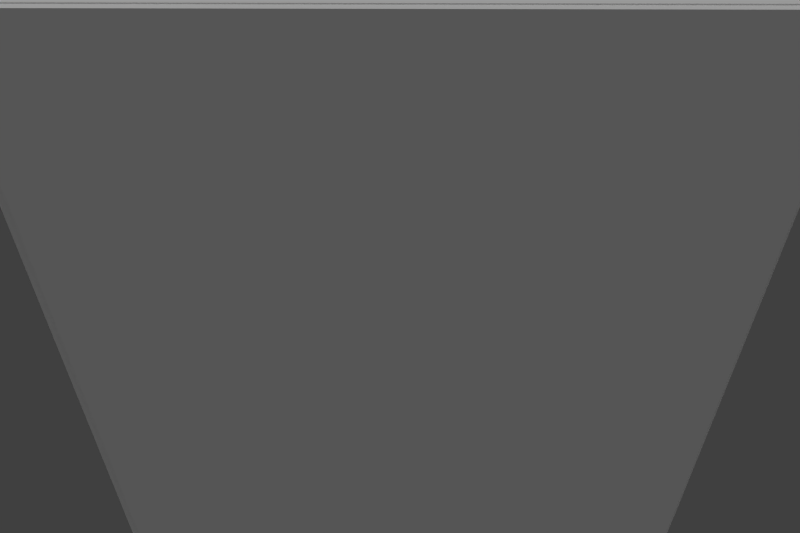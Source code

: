 # Source: level07.blend  (saved by Blender 2.65.0; exported with 4.5.12 LTS)
import bpy
from mathutils import Matrix  # noqa: F401  (used for matrix-valued properties, if any)

bpy.ops.wm.read_factory_settings(use_empty=True)
scene = bpy.context.scene
scene.name = 'Scene'

# ---- collections
col_collection_1 = bpy.data.collections.new('Collection 1'); scene.collection.children.link(col_collection_1)

# ---- materials (node trees are filled in below, after node groups)
mat_material = bpy.data.materials.new('Material')
mat_material.alpha_threshold = 0.0
mat_material.use_transparent_shadow = False
mat_material.diffuse_color = (0.739, 0.1317, 0.8, 1.0)
mat_material.roughness = 0.5
mat_material.line_color = (0.0, 0.0, 0.0, 1.0)
mat_material_001 = bpy.data.materials.new('Material.001')
mat_material_001.alpha_threshold = 0.0
mat_material_001.use_transparent_shadow = False
mat_material_001.diffuse_color = (0.03185, 0.4736, 0.8, 1.0)
mat_material_001.roughness = 0.5
mat_material_001.line_color = (0.0, 0.0, 0.0, 1.0)
mat_platformmaterial = bpy.data.materials.new('PlatformMaterial')
mat_material_003 = bpy.data.materials.new('Material.003')
mat_material_003.alpha_threshold = 0.0
mat_material_003.use_transparent_shadow = False
mat_material_003.diffuse_color = (0.8, 0.7472, 0.1254, 1.0)
mat_material_003.roughness = 0.5
mat_material_003.line_color = (0.0, 0.0, 0.0, 1.0)
mat_material_004 = bpy.data.materials.new('Material.004')
mat_material_004.alpha_threshold = 0.0
mat_material_004.use_transparent_shadow = False
mat_material_004.diffuse_color = (0.8, 0.557, 0.1749, 1.0)
mat_material_004.roughness = 0.5
mat_material_004.line_color = (0.0, 0.0, 0.0, 1.0)

# ---- material node trees

# ---- world
world_world = bpy.data.worlds.new('World'); scene.world = world_world
world_world.color = (0.05088, 0.05088, 0.05088)
world_world.use_sun_shadow = False
world_world.sun_shadow_jitter_overblur = 0.0
world_world.cycles.sampling_method = 'MANUAL'
world_world.cycles.sample_map_resolution = 256

# ---- cameras
cam_camera = bpy.data.cameras.new('Camera')
cam_camera.lens = 38.63
cam_camera.sensor_width = 32.0
cam_camera.sensor_height = 18.0
cam_camera.dof.focus_distance = 0.0
cam_camera.dof.aperture_fstop = 128.0

# ---- lights
light_light = bpy.data.lights.new('Light', 'SUN')
light_light.transmission_factor = 0.0
light_light.cutoff_distance = 557.6
light_light.angle = 1.571
light_light.energy = 1.08
light_light.shadow_buffer_clip_start = 18.46
light_light.shadow_soft_size = 1.0
light_light.shadow_cascade_max_distance = 1000.0
light_light.cycles.use_multiple_importance_sampling = False

# ---- meshes
me_trigger10 = bpy.data.meshes.new('Trigger10')
me_trigger10.from_pydata([(-5.589, -5.589, -3.087), (-5.589, 5.589, -3.087), (5.589, 5.589, -3.087), (5.589, -5.589, -3.087), (-5.589, -5.589, 3.087), (-5.589, 5.589, 3.087), (5.589, 5.589, 3.087), (5.589, -5.589, 3.087)], [], [(4, 5, 1, 0), (5, 6, 2, 1), (6, 7, 3, 2), (7, 4, 0, 3), (0, 1, 2, 3), (7, 6, 5, 4)])
me_trigger10.use_remesh_preserve_volume = False
me_trigger10.use_remesh_preserve_attributes = False
me_trigger10.use_mirror_vertex_groups = False
me_trigger10.update()
me_trigger09 = bpy.data.meshes.new('Trigger09')
me_trigger09.from_pydata([(-5.589, -5.589, -3.087), (-5.589, 5.589, -3.087), (5.589, 5.589, -3.087), (5.589, -5.589, -3.087), (-5.589, -5.589, 3.087), (-5.589, 5.589, 3.087), (5.589, 5.589, 3.087), (5.589, -5.589, 3.087)], [], [(4, 5, 1, 0), (5, 6, 2, 1), (6, 7, 3, 2), (7, 4, 0, 3), (0, 1, 2, 3), (7, 6, 5, 4)])
me_trigger09.use_remesh_preserve_volume = False
me_trigger09.use_remesh_preserve_attributes = False
me_trigger09.use_mirror_vertex_groups = False
me_trigger09.update()
me_trigger08 = bpy.data.meshes.new('Trigger08')
me_trigger08.from_pydata([(-5.589, -5.589, -3.087), (-5.589, 5.589, -3.087), (5.589, 5.589, -3.087), (5.589, -5.589, -3.087), (-5.589, -5.589, 3.087), (-5.589, 5.589, 3.087), (5.589, 5.589, 3.087), (5.589, -5.589, 3.087)], [], [(4, 5, 1, 0), (5, 6, 2, 1), (6, 7, 3, 2), (7, 4, 0, 3), (0, 1, 2, 3), (7, 6, 5, 4)])
me_trigger08.use_remesh_preserve_volume = False
me_trigger08.use_remesh_preserve_attributes = False
me_trigger08.use_mirror_vertex_groups = False
me_trigger08.update()
me_trigger07 = bpy.data.meshes.new('Trigger07')
me_trigger07.from_pydata([(-5.589, -5.589, -3.087), (-5.589, 5.589, -3.087), (5.589, 5.589, -3.087), (5.589, -5.589, -3.087), (-5.589, -5.589, 3.087), (-5.589, 5.589, 3.087), (5.589, 5.589, 3.087), (5.589, -5.589, 3.087)], [], [(4, 5, 1, 0), (5, 6, 2, 1), (6, 7, 3, 2), (7, 4, 0, 3), (0, 1, 2, 3), (7, 6, 5, 4)])
me_trigger07.use_remesh_preserve_volume = False
me_trigger07.use_remesh_preserve_attributes = False
me_trigger07.use_mirror_vertex_groups = False
me_trigger07.update()
me_trigger14 = bpy.data.meshes.new('Trigger14')
me_trigger14.from_pydata([(-5.589, -5.589, -3.087), (-5.589, 5.589, -3.087), (5.589, 5.589, -3.087), (5.589, -5.589, -3.087), (-5.589, -5.589, 3.087), (-5.589, 5.589, 3.087), (5.589, 5.589, 3.087), (5.589, -5.589, 3.087)], [], [(4, 5, 1, 0), (5, 6, 2, 1), (6, 7, 3, 2), (7, 4, 0, 3), (0, 1, 2, 3), (7, 6, 5, 4)])
me_trigger14.use_remesh_preserve_volume = False
me_trigger14.use_remesh_preserve_attributes = False
me_trigger14.use_mirror_vertex_groups = False
me_trigger14.update()
me_trigger16 = bpy.data.meshes.new('Trigger16')
me_trigger16.from_pydata([(-5.589, -5.589, -3.087), (-5.589, 5.589, -3.087), (5.589, 5.589, -3.087), (5.589, -5.589, -3.087), (-5.589, -5.589, 3.087), (-5.589, 5.589, 3.087), (5.589, 5.589, 3.087), (5.589, -5.589, 3.087)], [], [(4, 5, 1, 0), (5, 6, 2, 1), (6, 7, 3, 2), (7, 4, 0, 3), (0, 1, 2, 3), (7, 6, 5, 4)])
me_trigger16.use_remesh_preserve_volume = False
me_trigger16.use_remesh_preserve_attributes = False
me_trigger16.use_mirror_vertex_groups = False
me_trigger16.update()
me_trigger15 = bpy.data.meshes.new('Trigger15')
me_trigger15.from_pydata([(-5.589, -5.589, -3.087), (-5.589, 5.589, -3.087), (5.589, 5.589, -3.087), (5.589, -5.589, -3.087), (-5.589, -5.589, 3.087), (-5.589, 5.589, 3.087), (5.589, 5.589, 3.087), (5.589, -5.589, 3.087)], [], [(4, 5, 1, 0), (5, 6, 2, 1), (6, 7, 3, 2), (7, 4, 0, 3), (0, 1, 2, 3), (7, 6, 5, 4)])
me_trigger15.use_remesh_preserve_volume = False
me_trigger15.use_remesh_preserve_attributes = False
me_trigger15.use_mirror_vertex_groups = False
me_trigger15.update()
me_trigger05 = bpy.data.meshes.new('Trigger05')
me_trigger05.from_pydata([(-5.589, -5.589, -3.087), (-5.589, 5.589, -3.087), (5.589, 5.589, -3.087), (5.589, -5.589, -3.087), (-5.589, -5.589, 3.087), (-5.589, 5.589, 3.087), (5.589, 5.589, 3.087), (5.589, -5.589, 3.087)], [], [(4, 5, 1, 0), (5, 6, 2, 1), (6, 7, 3, 2), (7, 4, 0, 3), (0, 1, 2, 3), (7, 6, 5, 4)])
me_trigger05.use_remesh_preserve_volume = False
me_trigger05.use_remesh_preserve_attributes = False
me_trigger05.use_mirror_vertex_groups = False
me_trigger05.update()
me_trigger13 = bpy.data.meshes.new('Trigger13')
me_trigger13.from_pydata([(-5.589, -5.589, -3.087), (-5.589, 5.589, -3.087), (5.589, 5.589, -3.087), (5.589, -5.589, -3.087), (-5.589, -5.589, 3.087), (-5.589, 5.589, 3.087), (5.589, 5.589, 3.087), (5.589, -5.589, 3.087)], [], [(4, 5, 1, 0), (5, 6, 2, 1), (6, 7, 3, 2), (7, 4, 0, 3), (0, 1, 2, 3), (7, 6, 5, 4)])
me_trigger13.use_remesh_preserve_volume = False
me_trigger13.use_remesh_preserve_attributes = False
me_trigger13.use_mirror_vertex_groups = False
me_trigger13.update()
me_trigger18 = bpy.data.meshes.new('Trigger18')
me_trigger18.from_pydata([(-5.589, -5.589, -3.087), (-5.589, 5.589, -3.087), (5.589, 5.589, -3.087), (5.589, -5.589, -3.087), (-5.589, -5.589, 3.087), (-5.589, 5.589, 3.087), (5.589, 5.589, 3.087), (5.589, -5.589, 3.087)], [], [(4, 5, 1, 0), (5, 6, 2, 1), (6, 7, 3, 2), (7, 4, 0, 3), (0, 1, 2, 3), (7, 6, 5, 4)])
me_trigger18.use_remesh_preserve_volume = False
me_trigger18.use_remesh_preserve_attributes = False
me_trigger18.use_mirror_vertex_groups = False
me_trigger18.update()
me_trigger11 = bpy.data.meshes.new('Trigger11')
me_trigger11.from_pydata([(-5.589, -5.589, -3.087), (-5.589, 5.589, -3.087), (5.589, 5.589, -3.087), (5.589, -5.589, -3.087), (-5.589, -5.589, 3.087), (-5.589, 5.589, 3.087), (5.589, 5.589, 3.087), (5.589, -5.589, 3.087)], [], [(4, 5, 1, 0), (5, 6, 2, 1), (6, 7, 3, 2), (7, 4, 0, 3), (0, 1, 2, 3), (7, 6, 5, 4)])
me_trigger11.use_remesh_preserve_volume = False
me_trigger11.use_remesh_preserve_attributes = False
me_trigger11.use_mirror_vertex_groups = False
me_trigger11.update()
me_trigger17 = bpy.data.meshes.new('Trigger17')
me_trigger17.from_pydata([(-5.589, -5.589, -3.087), (-5.589, 5.589, -3.087), (5.589, 5.589, -3.087), (5.589, -5.589, -3.087), (-5.589, -5.589, 3.087), (-5.589, 5.589, 3.087), (5.589, 5.589, 3.087), (5.589, -5.589, 3.087)], [], [(4, 5, 1, 0), (5, 6, 2, 1), (6, 7, 3, 2), (7, 4, 0, 3), (0, 1, 2, 3), (7, 6, 5, 4)])
me_trigger17.use_remesh_preserve_volume = False
me_trigger17.use_remesh_preserve_attributes = False
me_trigger17.use_mirror_vertex_groups = False
me_trigger17.update()
me_trigger12 = bpy.data.meshes.new('Trigger12')
me_trigger12.from_pydata([(-5.589, -5.589, -3.087), (-5.589, 5.589, -3.087), (5.589, 5.589, -3.087), (5.589, -5.589, -3.087), (-5.589, -5.589, 3.087), (-5.589, 5.589, 3.087), (5.589, 5.589, 3.087), (5.589, -5.589, 3.087)], [], [(4, 5, 1, 0), (5, 6, 2, 1), (6, 7, 3, 2), (7, 4, 0, 3), (0, 1, 2, 3), (7, 6, 5, 4)])
me_trigger12.use_remesh_preserve_volume = False
me_trigger12.use_remesh_preserve_attributes = False
me_trigger12.use_mirror_vertex_groups = False
me_trigger12.update()
me_trigger00 = bpy.data.meshes.new('Trigger00')
me_trigger00.from_pydata([(-5.589, -5.589, -3.087), (-5.589, 5.589, -3.087), (5.589, 5.589, -3.087), (5.589, -5.589, -3.087), (-5.589, -5.589, 3.087), (-5.589, 5.589, 3.087), (5.589, 5.589, 3.087), (5.589, -5.589, 3.087)], [], [(4, 5, 1, 0), (5, 6, 2, 1), (6, 7, 3, 2), (7, 4, 0, 3), (0, 1, 2, 3), (7, 6, 5, 4)])
me_trigger00.use_remesh_preserve_volume = False
me_trigger00.use_remesh_preserve_attributes = False
me_trigger00.use_mirror_vertex_groups = False
me_trigger00.update()
me_trigger04 = bpy.data.meshes.new('Trigger04')
me_trigger04.from_pydata([(-5.589, -5.589, -3.087), (-5.589, 5.589, -3.087), (5.589, 5.589, -3.087), (5.589, -5.589, -3.087), (-5.589, -5.589, 3.087), (-5.589, 5.589, 3.087), (5.589, 5.589, 3.087), (5.589, -5.589, 3.087)], [], [(4, 5, 1, 0), (5, 6, 2, 1), (6, 7, 3, 2), (7, 4, 0, 3), (0, 1, 2, 3), (7, 6, 5, 4)])
me_trigger04.use_remesh_preserve_volume = False
me_trigger04.use_remesh_preserve_attributes = False
me_trigger04.use_mirror_vertex_groups = False
me_trigger04.update()
me_trigger03 = bpy.data.meshes.new('Trigger03')
me_trigger03.from_pydata([(-5.589, -5.589, -3.087), (-5.589, 5.589, -3.087), (5.589, 5.589, -3.087), (5.589, -5.589, -3.087), (-5.589, -5.589, 3.087), (-5.589, 5.589, 3.087), (5.589, 5.589, 3.087), (5.589, -5.589, 3.087)], [], [(4, 5, 1, 0), (5, 6, 2, 1), (6, 7, 3, 2), (7, 4, 0, 3), (0, 1, 2, 3), (7, 6, 5, 4)])
me_trigger03.use_remesh_preserve_volume = False
me_trigger03.use_remesh_preserve_attributes = False
me_trigger03.use_mirror_vertex_groups = False
me_trigger03.update()
me_trigger06 = bpy.data.meshes.new('Trigger06')
me_trigger06.from_pydata([(-5.589, -5.589, -3.087), (-5.589, 5.589, -3.087), (5.589, 5.589, -3.087), (5.589, -5.589, -3.087), (-5.589, -5.589, 3.087), (-5.589, 5.589, 3.087), (5.589, 5.589, 3.087), (5.589, -5.589, 3.087)], [], [(4, 5, 1, 0), (5, 6, 2, 1), (6, 7, 3, 2), (7, 4, 0, 3), (0, 1, 2, 3), (7, 6, 5, 4)])
me_trigger06.use_remesh_preserve_volume = False
me_trigger06.use_remesh_preserve_attributes = False
me_trigger06.use_mirror_vertex_groups = False
me_trigger06.update()
me_trigger01 = bpy.data.meshes.new('Trigger01')
me_trigger01.from_pydata([(-5.589, -5.589, -3.087), (-5.589, 5.589, -3.087), (5.589, 5.589, -3.087), (5.589, -5.589, -3.087), (-5.589, -5.589, 3.087), (-5.589, 5.589, 3.087), (5.589, 5.589, 3.087), (5.589, -5.589, 3.087)], [], [(4, 5, 1, 0), (5, 6, 2, 1), (6, 7, 3, 2), (7, 4, 0, 3), (0, 1, 2, 3), (7, 6, 5, 4)])
me_trigger01.use_remesh_preserve_volume = False
me_trigger01.use_remesh_preserve_attributes = False
me_trigger01.use_mirror_vertex_groups = False
me_trigger01.update()
me_block18 = bpy.data.meshes.new('Block18')
me_block18.from_pydata([(5.398, 5.398, -2.679), (5.398, -5.398, -2.679), (-5.398, -5.398, -2.679), (-5.398, 5.398, -2.679), (5.398, 5.398, 2.679), (-5.398, 5.398, 2.679), (-5.398, -5.398, 2.679), (5.398, -5.398, 2.679), (5.998, 5.398, -2.079), (5.998, 5.398, 2.079), (5.998, -5.398, 2.079), (5.998, -5.398, -2.079), (5.398, -5.998, -2.079), (5.398, -5.998, 2.079), (-5.398, -5.998, 2.079), (-5.398, -5.998, -2.079), (-5.998, -5.398, -2.079), (-5.998, -5.398, 2.079), (-5.998, 5.398, 2.079), (-5.998, 5.398, -2.079), (5.398, 5.998, 2.079), (5.398, 5.998, -2.079), (-5.398, 5.998, -2.079), (-5.398, 5.998, 2.079)], [], [(0, 21, 8), (1, 11, 12), (2, 15, 16), (3, 19, 22), (4, 9, 20), (7, 13, 10), (6, 17, 14), (5, 23, 18), (18, 23, 19), (23, 22, 19), (14, 17, 16), (14, 16, 15), (10, 13, 12), (10, 12, 11), (20, 9, 8), (20, 8, 21), (6, 14, 13), (6, 13, 7), (7, 10, 4), (10, 9, 4), (5, 18, 17), (5, 17, 6), (23, 5, 20), (5, 4, 20), (19, 3, 2), (19, 2, 16), (21, 0, 22), (0, 3, 22), (15, 2, 1), (15, 1, 12), (0, 8, 1), (8, 11, 1), (22, 23, 21), (23, 20, 21), (18, 19, 16), (18, 16, 17), (14, 15, 13), (15, 12, 13), (10, 11, 9), (11, 8, 9), (6, 7, 4), (6, 4, 5), (0, 1, 2), (0, 2, 3)])
me_block18.polygons.foreach_set('use_smooth', [True] * 44)
me_block18.materials.append(mat_material)
me_block18.use_remesh_preserve_volume = False
me_block18.use_remesh_preserve_attributes = False
me_block18.use_mirror_vertex_groups = False
me_block18.update()
me_block17 = bpy.data.meshes.new('Block17')
me_block17.from_pydata([(5.398, 5.398, -2.679), (5.398, -5.398, -2.679), (-5.398, -5.398, -2.679), (-5.398, 5.398, -2.679), (5.398, 5.398, 2.679), (-5.398, 5.398, 2.679), (-5.398, -5.398, 2.679), (5.398, -5.398, 2.679), (5.998, 5.398, -2.079), (5.998, 5.398, 2.079), (5.998, -5.398, 2.079), (5.998, -5.398, -2.079), (5.398, -5.998, -2.079), (5.398, -5.998, 2.079), (-5.398, -5.998, 2.079), (-5.398, -5.998, -2.079), (-5.998, -5.398, -2.079), (-5.998, -5.398, 2.079), (-5.998, 5.398, 2.079), (-5.998, 5.398, -2.079), (5.398, 5.998, 2.079), (5.398, 5.998, -2.079), (-5.398, 5.998, -2.079), (-5.398, 5.998, 2.079)], [], [(0, 21, 8), (1, 11, 12), (2, 15, 16), (3, 19, 22), (4, 9, 20), (7, 13, 10), (6, 17, 14), (5, 23, 18), (18, 23, 19), (23, 22, 19), (14, 17, 16), (14, 16, 15), (10, 13, 12), (10, 12, 11), (20, 9, 8), (20, 8, 21), (6, 14, 13), (6, 13, 7), (7, 10, 4), (10, 9, 4), (5, 18, 17), (5, 17, 6), (23, 5, 20), (5, 4, 20), (19, 3, 2), (19, 2, 16), (21, 0, 22), (0, 3, 22), (15, 2, 1), (15, 1, 12), (0, 8, 1), (8, 11, 1), (22, 23, 21), (23, 20, 21), (18, 19, 16), (18, 16, 17), (14, 15, 13), (15, 12, 13), (10, 11, 9), (11, 8, 9), (6, 7, 4), (6, 4, 5), (0, 1, 2), (0, 2, 3)])
me_block17.polygons.foreach_set('use_smooth', [True] * 44)
me_block17.materials.append(mat_material)
me_block17.use_remesh_preserve_volume = False
me_block17.use_remesh_preserve_attributes = False
me_block17.use_mirror_vertex_groups = False
me_block17.update()
me_block14 = bpy.data.meshes.new('Block14')
me_block14.from_pydata([(5.398, 5.398, -2.679), (5.398, -5.398, -2.679), (-5.398, -5.398, -2.679), (-5.398, 5.398, -2.679), (5.398, 5.398, 2.679), (-5.398, 5.398, 2.679), (-5.398, -5.398, 2.679), (5.398, -5.398, 2.679), (5.998, 5.398, -2.079), (5.998, 5.398, 2.079), (5.998, -5.398, 2.079), (5.998, -5.398, -2.079), (5.398, -5.998, -2.079), (5.398, -5.998, 2.079), (-5.398, -5.998, 2.079), (-5.398, -5.998, -2.079), (-5.998, -5.398, -2.079), (-5.998, -5.398, 2.079), (-5.998, 5.398, 2.079), (-5.998, 5.398, -2.079), (5.398, 5.998, 2.079), (5.398, 5.998, -2.079), (-5.398, 5.998, -2.079), (-5.398, 5.998, 2.079)], [], [(0, 21, 8), (1, 11, 12), (2, 15, 16), (3, 19, 22), (4, 9, 20), (7, 13, 10), (6, 17, 14), (5, 23, 18), (18, 23, 19), (23, 22, 19), (14, 17, 16), (14, 16, 15), (10, 13, 12), (10, 12, 11), (20, 9, 8), (20, 8, 21), (6, 14, 13), (6, 13, 7), (7, 10, 4), (10, 9, 4), (5, 18, 17), (5, 17, 6), (23, 5, 20), (5, 4, 20), (19, 3, 2), (19, 2, 16), (21, 0, 22), (0, 3, 22), (15, 2, 1), (15, 1, 12), (0, 8, 1), (8, 11, 1), (22, 23, 21), (23, 20, 21), (18, 19, 16), (18, 16, 17), (14, 15, 13), (15, 12, 13), (10, 11, 9), (11, 8, 9), (6, 7, 4), (6, 4, 5), (0, 1, 2), (0, 2, 3)])
me_block14.polygons.foreach_set('use_smooth', [True] * 44)
me_block14.materials.append(mat_material)
me_block14.use_remesh_preserve_volume = False
me_block14.use_remesh_preserve_attributes = False
me_block14.use_mirror_vertex_groups = False
me_block14.update()
me_block16 = bpy.data.meshes.new('Block16')
me_block16.from_pydata([(5.398, 5.398, -2.679), (5.398, -5.398, -2.679), (-5.398, -5.398, -2.679), (-5.398, 5.398, -2.679), (5.398, 5.398, 2.679), (-5.398, 5.398, 2.679), (-5.398, -5.398, 2.679), (5.398, -5.398, 2.679), (5.998, 5.398, -2.079), (5.998, 5.398, 2.079), (5.998, -5.398, 2.079), (5.998, -5.398, -2.079), (5.398, -5.998, -2.079), (5.398, -5.998, 2.079), (-5.398, -5.998, 2.079), (-5.398, -5.998, -2.079), (-5.998, -5.398, -2.079), (-5.998, -5.398, 2.079), (-5.998, 5.398, 2.079), (-5.998, 5.398, -2.079), (5.398, 5.998, 2.079), (5.398, 5.998, -2.079), (-5.398, 5.998, -2.079), (-5.398, 5.998, 2.079)], [], [(0, 21, 8), (1, 11, 12), (2, 15, 16), (3, 19, 22), (4, 9, 20), (7, 13, 10), (6, 17, 14), (5, 23, 18), (18, 23, 19), (23, 22, 19), (14, 17, 16), (14, 16, 15), (10, 13, 12), (10, 12, 11), (20, 9, 8), (20, 8, 21), (6, 14, 13), (6, 13, 7), (7, 10, 4), (10, 9, 4), (5, 18, 17), (5, 17, 6), (23, 5, 20), (5, 4, 20), (19, 3, 2), (19, 2, 16), (21, 0, 22), (0, 3, 22), (15, 2, 1), (15, 1, 12), (0, 8, 1), (8, 11, 1), (22, 23, 21), (23, 20, 21), (18, 19, 16), (18, 16, 17), (14, 15, 13), (15, 12, 13), (10, 11, 9), (11, 8, 9), (6, 7, 4), (6, 4, 5), (0, 1, 2), (0, 2, 3)])
me_block16.polygons.foreach_set('use_smooth', [True] * 44)
me_block16.materials.append(mat_material)
me_block16.use_remesh_preserve_volume = False
me_block16.use_remesh_preserve_attributes = False
me_block16.use_mirror_vertex_groups = False
me_block16.update()
me_block15 = bpy.data.meshes.new('Block15')
me_block15.from_pydata([(5.398, 5.398, -2.679), (5.398, -5.398, -2.679), (-5.398, -5.398, -2.679), (-5.398, 5.398, -2.679), (5.398, 5.398, 2.679), (-5.398, 5.398, 2.679), (-5.398, -5.398, 2.679), (5.398, -5.398, 2.679), (5.998, 5.398, -2.079), (5.998, 5.398, 2.079), (5.998, -5.398, 2.079), (5.998, -5.398, -2.079), (5.398, -5.998, -2.079), (5.398, -5.998, 2.079), (-5.398, -5.998, 2.079), (-5.398, -5.998, -2.079), (-5.998, -5.398, -2.079), (-5.998, -5.398, 2.079), (-5.998, 5.398, 2.079), (-5.998, 5.398, -2.079), (5.398, 5.998, 2.079), (5.398, 5.998, -2.079), (-5.398, 5.998, -2.079), (-5.398, 5.998, 2.079)], [], [(0, 21, 8), (1, 11, 12), (2, 15, 16), (3, 19, 22), (4, 9, 20), (7, 13, 10), (6, 17, 14), (5, 23, 18), (18, 23, 19), (23, 22, 19), (14, 17, 16), (14, 16, 15), (10, 13, 12), (10, 12, 11), (20, 9, 8), (20, 8, 21), (6, 14, 13), (6, 13, 7), (7, 10, 4), (10, 9, 4), (5, 18, 17), (5, 17, 6), (23, 5, 20), (5, 4, 20), (19, 3, 2), (19, 2, 16), (21, 0, 22), (0, 3, 22), (15, 2, 1), (15, 1, 12), (0, 8, 1), (8, 11, 1), (22, 23, 21), (23, 20, 21), (18, 19, 16), (18, 16, 17), (14, 15, 13), (15, 12, 13), (10, 11, 9), (11, 8, 9), (6, 7, 4), (6, 4, 5), (0, 1, 2), (0, 2, 3)])
me_block15.polygons.foreach_set('use_smooth', [True] * 44)
me_block15.materials.append(mat_material)
me_block15.use_remesh_preserve_volume = False
me_block15.use_remesh_preserve_attributes = False
me_block15.use_mirror_vertex_groups = False
me_block15.update()
me_block12 = bpy.data.meshes.new('Block12')
me_block12.from_pydata([(5.398, 5.398, -2.679), (5.398, -5.398, -2.679), (-5.398, -5.398, -2.679), (-5.398, 5.398, -2.679), (5.398, 5.398, 2.679), (-5.398, 5.398, 2.679), (-5.398, -5.398, 2.679), (5.398, -5.398, 2.679), (5.998, 5.398, -2.079), (5.998, 5.398, 2.079), (5.998, -5.398, 2.079), (5.998, -5.398, -2.079), (5.398, -5.998, -2.079), (5.398, -5.998, 2.079), (-5.398, -5.998, 2.079), (-5.398, -5.998, -2.079), (-5.998, -5.398, -2.079), (-5.998, -5.398, 2.079), (-5.998, 5.398, 2.079), (-5.998, 5.398, -2.079), (5.398, 5.998, 2.079), (5.398, 5.998, -2.079), (-5.398, 5.998, -2.079), (-5.398, 5.998, 2.079)], [], [(0, 21, 8), (1, 11, 12), (2, 15, 16), (3, 19, 22), (4, 9, 20), (7, 13, 10), (6, 17, 14), (5, 23, 18), (18, 23, 19), (23, 22, 19), (14, 17, 16), (14, 16, 15), (10, 13, 12), (10, 12, 11), (20, 9, 8), (20, 8, 21), (6, 14, 13), (6, 13, 7), (7, 10, 4), (10, 9, 4), (5, 18, 17), (5, 17, 6), (23, 5, 20), (5, 4, 20), (19, 3, 2), (19, 2, 16), (21, 0, 22), (0, 3, 22), (15, 2, 1), (15, 1, 12), (0, 8, 1), (8, 11, 1), (22, 23, 21), (23, 20, 21), (18, 19, 16), (18, 16, 17), (14, 15, 13), (15, 12, 13), (10, 11, 9), (11, 8, 9), (6, 7, 4), (6, 4, 5), (0, 1, 2), (0, 2, 3)])
me_block12.polygons.foreach_set('use_smooth', [True] * 44)
me_block12.materials.append(mat_material)
me_block12.use_remesh_preserve_volume = False
me_block12.use_remesh_preserve_attributes = False
me_block12.use_mirror_vertex_groups = False
me_block12.update()
me_block11 = bpy.data.meshes.new('Block11')
me_block11.from_pydata([(5.398, 5.398, -2.679), (5.398, -5.398, -2.679), (-5.398, -5.398, -2.679), (-5.398, 5.398, -2.679), (5.398, 5.398, 2.679), (-5.398, 5.398, 2.679), (-5.398, -5.398, 2.679), (5.398, -5.398, 2.679), (5.998, 5.398, -2.079), (5.998, 5.398, 2.079), (5.998, -5.398, 2.079), (5.998, -5.398, -2.079), (5.398, -5.998, -2.079), (5.398, -5.998, 2.079), (-5.398, -5.998, 2.079), (-5.398, -5.998, -2.079), (-5.998, -5.398, -2.079), (-5.998, -5.398, 2.079), (-5.998, 5.398, 2.079), (-5.998, 5.398, -2.079), (5.398, 5.998, 2.079), (5.398, 5.998, -2.079), (-5.398, 5.998, -2.079), (-5.398, 5.998, 2.079)], [], [(0, 21, 8), (1, 11, 12), (2, 15, 16), (3, 19, 22), (4, 9, 20), (7, 13, 10), (6, 17, 14), (5, 23, 18), (18, 23, 19), (23, 22, 19), (14, 17, 16), (14, 16, 15), (10, 13, 12), (10, 12, 11), (20, 9, 8), (20, 8, 21), (6, 14, 13), (6, 13, 7), (7, 10, 4), (10, 9, 4), (5, 18, 17), (5, 17, 6), (23, 5, 20), (5, 4, 20), (19, 3, 2), (19, 2, 16), (21, 0, 22), (0, 3, 22), (15, 2, 1), (15, 1, 12), (0, 8, 1), (8, 11, 1), (22, 23, 21), (23, 20, 21), (18, 19, 16), (18, 16, 17), (14, 15, 13), (15, 12, 13), (10, 11, 9), (11, 8, 9), (6, 7, 4), (6, 4, 5), (0, 1, 2), (0, 2, 3)])
me_block11.polygons.foreach_set('use_smooth', [True] * 44)
me_block11.materials.append(mat_material)
me_block11.use_remesh_preserve_volume = False
me_block11.use_remesh_preserve_attributes = False
me_block11.use_mirror_vertex_groups = False
me_block11.update()
me_block13 = bpy.data.meshes.new('Block13')
me_block13.from_pydata([(5.398, 5.398, -2.679), (5.398, -5.398, -2.679), (-5.398, -5.398, -2.679), (-5.398, 5.398, -2.679), (5.398, 5.398, 2.679), (-5.398, 5.398, 2.679), (-5.398, -5.398, 2.679), (5.398, -5.398, 2.679), (5.998, 5.398, -2.079), (5.998, 5.398, 2.079), (5.998, -5.398, 2.079), (5.998, -5.398, -2.079), (5.398, -5.998, -2.079), (5.398, -5.998, 2.079), (-5.398, -5.998, 2.079), (-5.398, -5.998, -2.079), (-5.998, -5.398, -2.079), (-5.998, -5.398, 2.079), (-5.998, 5.398, 2.079), (-5.998, 5.398, -2.079), (5.398, 5.998, 2.079), (5.398, 5.998, -2.079), (-5.398, 5.998, -2.079), (-5.398, 5.998, 2.079)], [], [(0, 21, 8), (1, 11, 12), (2, 15, 16), (3, 19, 22), (4, 9, 20), (7, 13, 10), (6, 17, 14), (5, 23, 18), (18, 23, 19), (23, 22, 19), (14, 17, 16), (14, 16, 15), (10, 13, 12), (10, 12, 11), (20, 9, 8), (20, 8, 21), (6, 14, 13), (6, 13, 7), (7, 10, 4), (10, 9, 4), (5, 18, 17), (5, 17, 6), (23, 5, 20), (5, 4, 20), (19, 3, 2), (19, 2, 16), (21, 0, 22), (0, 3, 22), (15, 2, 1), (15, 1, 12), (0, 8, 1), (8, 11, 1), (22, 23, 21), (23, 20, 21), (18, 19, 16), (18, 16, 17), (14, 15, 13), (15, 12, 13), (10, 11, 9), (11, 8, 9), (6, 7, 4), (6, 4, 5), (0, 1, 2), (0, 2, 3)])
me_block13.polygons.foreach_set('use_smooth', [True] * 44)
me_block13.materials.append(mat_material)
me_block13.use_remesh_preserve_volume = False
me_block13.use_remesh_preserve_attributes = False
me_block13.use_mirror_vertex_groups = False
me_block13.update()
me_block10 = bpy.data.meshes.new('Block10')
me_block10.from_pydata([(5.398, 5.398, -2.679), (5.398, -5.398, -2.679), (-5.398, -5.398, -2.679), (-5.398, 5.398, -2.679), (5.398, 5.398, 2.679), (-5.398, 5.398, 2.679), (-5.398, -5.398, 2.679), (5.398, -5.398, 2.679), (5.998, 5.398, -2.079), (5.998, 5.398, 2.079), (5.998, -5.398, 2.079), (5.998, -5.398, -2.079), (5.398, -5.998, -2.079), (5.398, -5.998, 2.079), (-5.398, -5.998, 2.079), (-5.398, -5.998, -2.079), (-5.998, -5.398, -2.079), (-5.998, -5.398, 2.079), (-5.998, 5.398, 2.079), (-5.998, 5.398, -2.079), (5.398, 5.998, 2.079), (5.398, 5.998, -2.079), (-5.398, 5.998, -2.079), (-5.398, 5.998, 2.079)], [], [(0, 21, 8), (1, 11, 12), (2, 15, 16), (3, 19, 22), (4, 9, 20), (7, 13, 10), (6, 17, 14), (5, 23, 18), (18, 23, 19), (23, 22, 19), (14, 17, 16), (14, 16, 15), (10, 13, 12), (10, 12, 11), (20, 9, 8), (20, 8, 21), (6, 14, 13), (6, 13, 7), (7, 10, 4), (10, 9, 4), (5, 18, 17), (5, 17, 6), (23, 5, 20), (5, 4, 20), (19, 3, 2), (19, 2, 16), (21, 0, 22), (0, 3, 22), (15, 2, 1), (15, 1, 12), (0, 8, 1), (8, 11, 1), (22, 23, 21), (23, 20, 21), (18, 19, 16), (18, 16, 17), (14, 15, 13), (15, 12, 13), (10, 11, 9), (11, 8, 9), (6, 7, 4), (6, 4, 5), (0, 1, 2), (0, 2, 3)])
me_block10.polygons.foreach_set('use_smooth', [True] * 44)
me_block10.materials.append(mat_material)
me_block10.use_remesh_preserve_volume = False
me_block10.use_remesh_preserve_attributes = False
me_block10.use_mirror_vertex_groups = False
me_block10.update()
me_block07 = bpy.data.meshes.new('Block07')
me_block07.from_pydata([(5.398, 5.398, -2.679), (5.398, -5.398, -2.679), (-5.398, -5.398, -2.679), (-5.398, 5.398, -2.679), (5.398, 5.398, 2.679), (-5.398, 5.398, 2.679), (-5.398, -5.398, 2.679), (5.398, -5.398, 2.679), (5.998, 5.398, -2.079), (5.998, 5.398, 2.079), (5.998, -5.398, 2.079), (5.998, -5.398, -2.079), (5.398, -5.998, -2.079), (5.398, -5.998, 2.079), (-5.398, -5.998, 2.079), (-5.398, -5.998, -2.079), (-5.998, -5.398, -2.079), (-5.998, -5.398, 2.079), (-5.998, 5.398, 2.079), (-5.998, 5.398, -2.079), (5.398, 5.998, 2.079), (5.398, 5.998, -2.079), (-5.398, 5.998, -2.079), (-5.398, 5.998, 2.079)], [], [(0, 21, 8), (1, 11, 12), (2, 15, 16), (3, 19, 22), (4, 9, 20), (7, 13, 10), (6, 17, 14), (5, 23, 18), (18, 23, 19), (23, 22, 19), (14, 17, 16), (14, 16, 15), (10, 13, 12), (10, 12, 11), (20, 9, 8), (20, 8, 21), (6, 14, 13), (6, 13, 7), (7, 10, 4), (10, 9, 4), (5, 18, 17), (5, 17, 6), (23, 5, 20), (5, 4, 20), (19, 3, 2), (19, 2, 16), (21, 0, 22), (0, 3, 22), (15, 2, 1), (15, 1, 12), (0, 8, 1), (8, 11, 1), (22, 23, 21), (23, 20, 21), (18, 19, 16), (18, 16, 17), (14, 15, 13), (15, 12, 13), (10, 11, 9), (11, 8, 9), (6, 7, 4), (6, 4, 5), (0, 1, 2), (0, 2, 3)])
me_block07.polygons.foreach_set('use_smooth', [True] * 44)
me_block07.materials.append(mat_material)
me_block07.use_remesh_preserve_volume = False
me_block07.use_remesh_preserve_attributes = False
me_block07.use_mirror_vertex_groups = False
me_block07.update()
me_block09 = bpy.data.meshes.new('Block09')
me_block09.from_pydata([(5.398, 5.398, -2.679), (5.398, -5.398, -2.679), (-5.398, -5.398, -2.679), (-5.398, 5.398, -2.679), (5.398, 5.398, 2.679), (-5.398, 5.398, 2.679), (-5.398, -5.398, 2.679), (5.398, -5.398, 2.679), (5.998, 5.398, -2.079), (5.998, 5.398, 2.079), (5.998, -5.398, 2.079), (5.998, -5.398, -2.079), (5.398, -5.998, -2.079), (5.398, -5.998, 2.079), (-5.398, -5.998, 2.079), (-5.398, -5.998, -2.079), (-5.998, -5.398, -2.079), (-5.998, -5.398, 2.079), (-5.998, 5.398, 2.079), (-5.998, 5.398, -2.079), (5.398, 5.998, 2.079), (5.398, 5.998, -2.079), (-5.398, 5.998, -2.079), (-5.398, 5.998, 2.079)], [], [(0, 21, 8), (1, 11, 12), (2, 15, 16), (3, 19, 22), (4, 9, 20), (7, 13, 10), (6, 17, 14), (5, 23, 18), (18, 23, 19), (23, 22, 19), (14, 17, 16), (14, 16, 15), (10, 13, 12), (10, 12, 11), (20, 9, 8), (20, 8, 21), (6, 14, 13), (6, 13, 7), (7, 10, 4), (10, 9, 4), (5, 18, 17), (5, 17, 6), (23, 5, 20), (5, 4, 20), (19, 3, 2), (19, 2, 16), (21, 0, 22), (0, 3, 22), (15, 2, 1), (15, 1, 12), (0, 8, 1), (8, 11, 1), (22, 23, 21), (23, 20, 21), (18, 19, 16), (18, 16, 17), (14, 15, 13), (15, 12, 13), (10, 11, 9), (11, 8, 9), (6, 7, 4), (6, 4, 5), (0, 1, 2), (0, 2, 3)])
me_block09.polygons.foreach_set('use_smooth', [True] * 44)
me_block09.materials.append(mat_material)
me_block09.use_remesh_preserve_volume = False
me_block09.use_remesh_preserve_attributes = False
me_block09.use_mirror_vertex_groups = False
me_block09.update()
me_block08 = bpy.data.meshes.new('Block08')
me_block08.from_pydata([(5.398, 5.398, -2.679), (5.398, -5.398, -2.679), (-5.398, -5.398, -2.679), (-5.398, 5.398, -2.679), (5.398, 5.398, 2.679), (-5.398, 5.398, 2.679), (-5.398, -5.398, 2.679), (5.398, -5.398, 2.679), (5.998, 5.398, -2.079), (5.998, 5.398, 2.079), (5.998, -5.398, 2.079), (5.998, -5.398, -2.079), (5.398, -5.998, -2.079), (5.398, -5.998, 2.079), (-5.398, -5.998, 2.079), (-5.398, -5.998, -2.079), (-5.998, -5.398, -2.079), (-5.998, -5.398, 2.079), (-5.998, 5.398, 2.079), (-5.998, 5.398, -2.079), (5.398, 5.998, 2.079), (5.398, 5.998, -2.079), (-5.398, 5.998, -2.079), (-5.398, 5.998, 2.079)], [], [(0, 21, 8), (1, 11, 12), (2, 15, 16), (3, 19, 22), (4, 9, 20), (7, 13, 10), (6, 17, 14), (5, 23, 18), (18, 23, 19), (23, 22, 19), (14, 17, 16), (14, 16, 15), (10, 13, 12), (10, 12, 11), (20, 9, 8), (20, 8, 21), (6, 14, 13), (6, 13, 7), (7, 10, 4), (10, 9, 4), (5, 18, 17), (5, 17, 6), (23, 5, 20), (5, 4, 20), (19, 3, 2), (19, 2, 16), (21, 0, 22), (0, 3, 22), (15, 2, 1), (15, 1, 12), (0, 8, 1), (8, 11, 1), (22, 23, 21), (23, 20, 21), (18, 19, 16), (18, 16, 17), (14, 15, 13), (15, 12, 13), (10, 11, 9), (11, 8, 9), (6, 7, 4), (6, 4, 5), (0, 1, 2), (0, 2, 3)])
me_block08.polygons.foreach_set('use_smooth', [True] * 44)
me_block08.materials.append(mat_material)
me_block08.use_remesh_preserve_volume = False
me_block08.use_remesh_preserve_attributes = False
me_block08.use_mirror_vertex_groups = False
me_block08.update()
me_block05 = bpy.data.meshes.new('Block05')
me_block05.from_pydata([(5.398, 5.398, -2.679), (5.398, -5.398, -2.679), (-5.398, -5.398, -2.679), (-5.398, 5.398, -2.679), (5.398, 5.398, 2.679), (-5.398, 5.398, 2.679), (-5.398, -5.398, 2.679), (5.398, -5.398, 2.679), (5.998, 5.398, -2.079), (5.998, 5.398, 2.079), (5.998, -5.398, 2.079), (5.998, -5.398, -2.079), (5.398, -5.998, -2.079), (5.398, -5.998, 2.079), (-5.398, -5.998, 2.079), (-5.398, -5.998, -2.079), (-5.998, -5.398, -2.079), (-5.998, -5.398, 2.079), (-5.998, 5.398, 2.079), (-5.998, 5.398, -2.079), (5.398, 5.998, 2.079), (5.398, 5.998, -2.079), (-5.398, 5.998, -2.079), (-5.398, 5.998, 2.079)], [], [(0, 21, 8), (1, 11, 12), (2, 15, 16), (3, 19, 22), (4, 9, 20), (7, 13, 10), (6, 17, 14), (5, 23, 18), (18, 23, 19), (23, 22, 19), (14, 17, 16), (14, 16, 15), (10, 13, 12), (10, 12, 11), (20, 9, 8), (20, 8, 21), (6, 14, 13), (6, 13, 7), (7, 10, 4), (10, 9, 4), (5, 18, 17), (5, 17, 6), (23, 5, 20), (5, 4, 20), (19, 3, 2), (19, 2, 16), (21, 0, 22), (0, 3, 22), (15, 2, 1), (15, 1, 12), (0, 8, 1), (8, 11, 1), (22, 23, 21), (23, 20, 21), (18, 19, 16), (18, 16, 17), (14, 15, 13), (15, 12, 13), (10, 11, 9), (11, 8, 9), (6, 7, 4), (6, 4, 5), (0, 1, 2), (0, 2, 3)])
me_block05.polygons.foreach_set('use_smooth', [True] * 44)
me_block05.materials.append(mat_material)
me_block05.use_remesh_preserve_volume = False
me_block05.use_remesh_preserve_attributes = False
me_block05.use_mirror_vertex_groups = False
me_block05.update()
me_block04 = bpy.data.meshes.new('Block04')
me_block04.from_pydata([(5.398, 5.398, -2.679), (5.398, -5.398, -2.679), (-5.398, -5.398, -2.679), (-5.398, 5.398, -2.679), (5.398, 5.398, 2.679), (-5.398, 5.398, 2.679), (-5.398, -5.398, 2.679), (5.398, -5.398, 2.679), (5.998, 5.398, -2.079), (5.998, 5.398, 2.079), (5.998, -5.398, 2.079), (5.998, -5.398, -2.079), (5.398, -5.998, -2.079), (5.398, -5.998, 2.079), (-5.398, -5.998, 2.079), (-5.398, -5.998, -2.079), (-5.998, -5.398, -2.079), (-5.998, -5.398, 2.079), (-5.998, 5.398, 2.079), (-5.998, 5.398, -2.079), (5.398, 5.998, 2.079), (5.398, 5.998, -2.079), (-5.398, 5.998, -2.079), (-5.398, 5.998, 2.079)], [], [(0, 21, 8), (1, 11, 12), (2, 15, 16), (3, 19, 22), (4, 9, 20), (7, 13, 10), (6, 17, 14), (5, 23, 18), (18, 23, 19), (23, 22, 19), (14, 17, 16), (14, 16, 15), (10, 13, 12), (10, 12, 11), (20, 9, 8), (20, 8, 21), (6, 14, 13), (6, 13, 7), (7, 10, 4), (10, 9, 4), (5, 18, 17), (5, 17, 6), (23, 5, 20), (5, 4, 20), (19, 3, 2), (19, 2, 16), (21, 0, 22), (0, 3, 22), (15, 2, 1), (15, 1, 12), (0, 8, 1), (8, 11, 1), (22, 23, 21), (23, 20, 21), (18, 19, 16), (18, 16, 17), (14, 15, 13), (15, 12, 13), (10, 11, 9), (11, 8, 9), (6, 7, 4), (6, 4, 5), (0, 1, 2), (0, 2, 3)])
me_block04.polygons.foreach_set('use_smooth', [True] * 44)
me_block04.materials.append(mat_material)
me_block04.use_remesh_preserve_volume = False
me_block04.use_remesh_preserve_attributes = False
me_block04.use_mirror_vertex_groups = False
me_block04.update()
me_block06 = bpy.data.meshes.new('Block06')
me_block06.from_pydata([(5.398, 5.398, -2.679), (5.398, -5.398, -2.679), (-5.398, -5.398, -2.679), (-5.398, 5.398, -2.679), (5.398, 5.398, 2.679), (-5.398, 5.398, 2.679), (-5.398, -5.398, 2.679), (5.398, -5.398, 2.679), (5.998, 5.398, -2.079), (5.998, 5.398, 2.079), (5.998, -5.398, 2.079), (5.998, -5.398, -2.079), (5.398, -5.998, -2.079), (5.398, -5.998, 2.079), (-5.398, -5.998, 2.079), (-5.398, -5.998, -2.079), (-5.998, -5.398, -2.079), (-5.998, -5.398, 2.079), (-5.998, 5.398, 2.079), (-5.998, 5.398, -2.079), (5.398, 5.998, 2.079), (5.398, 5.998, -2.079), (-5.398, 5.998, -2.079), (-5.398, 5.998, 2.079)], [], [(0, 21, 8), (1, 11, 12), (2, 15, 16), (3, 19, 22), (4, 9, 20), (7, 13, 10), (6, 17, 14), (5, 23, 18), (18, 23, 19), (23, 22, 19), (14, 17, 16), (14, 16, 15), (10, 13, 12), (10, 12, 11), (20, 9, 8), (20, 8, 21), (6, 14, 13), (6, 13, 7), (7, 10, 4), (10, 9, 4), (5, 18, 17), (5, 17, 6), (23, 5, 20), (5, 4, 20), (19, 3, 2), (19, 2, 16), (21, 0, 22), (0, 3, 22), (15, 2, 1), (15, 1, 12), (0, 8, 1), (8, 11, 1), (22, 23, 21), (23, 20, 21), (18, 19, 16), (18, 16, 17), (14, 15, 13), (15, 12, 13), (10, 11, 9), (11, 8, 9), (6, 7, 4), (6, 4, 5), (0, 1, 2), (0, 2, 3)])
me_block06.polygons.foreach_set('use_smooth', [True] * 44)
me_block06.materials.append(mat_material)
me_block06.use_remesh_preserve_volume = False
me_block06.use_remesh_preserve_attributes = False
me_block06.use_mirror_vertex_groups = False
me_block06.update()
me_block03 = bpy.data.meshes.new('Block03')
me_block03.from_pydata([(5.398, 5.398, -2.679), (5.398, -5.398, -2.679), (-5.398, -5.398, -2.679), (-5.398, 5.398, -2.679), (5.398, 5.398, 2.679), (-5.398, 5.398, 2.679), (-5.398, -5.398, 2.679), (5.398, -5.398, 2.679), (5.998, 5.398, -2.079), (5.998, 5.398, 2.079), (5.998, -5.398, 2.079), (5.998, -5.398, -2.079), (5.398, -5.998, -2.079), (5.398, -5.998, 2.079), (-5.398, -5.998, 2.079), (-5.398, -5.998, -2.079), (-5.998, -5.398, -2.079), (-5.998, -5.398, 2.079), (-5.998, 5.398, 2.079), (-5.998, 5.398, -2.079), (5.398, 5.998, 2.079), (5.398, 5.998, -2.079), (-5.398, 5.998, -2.079), (-5.398, 5.998, 2.079)], [], [(0, 21, 8), (1, 11, 12), (2, 15, 16), (3, 19, 22), (4, 9, 20), (7, 13, 10), (6, 17, 14), (5, 23, 18), (18, 23, 19), (23, 22, 19), (14, 17, 16), (14, 16, 15), (10, 13, 12), (10, 12, 11), (20, 9, 8), (20, 8, 21), (6, 14, 13), (6, 13, 7), (7, 10, 4), (10, 9, 4), (5, 18, 17), (5, 17, 6), (23, 5, 20), (5, 4, 20), (19, 3, 2), (19, 2, 16), (21, 0, 22), (0, 3, 22), (15, 2, 1), (15, 1, 12), (0, 8, 1), (8, 11, 1), (22, 23, 21), (23, 20, 21), (18, 19, 16), (18, 16, 17), (14, 15, 13), (15, 12, 13), (10, 11, 9), (11, 8, 9), (6, 7, 4), (6, 4, 5), (0, 1, 2), (0, 2, 3)])
me_block03.polygons.foreach_set('use_smooth', [True] * 44)
me_block03.materials.append(mat_material)
me_block03.use_remesh_preserve_volume = False
me_block03.use_remesh_preserve_attributes = False
me_block03.use_mirror_vertex_groups = False
me_block03.update()
me_block00 = bpy.data.meshes.new('Block00')
me_block00.from_pydata([(5.398, 5.398, -2.679), (5.398, -5.398, -2.679), (-5.398, -5.398, -2.679), (-5.398, 5.398, -2.679), (5.398, 5.398, 2.679), (-5.398, 5.398, 2.679), (-5.398, -5.398, 2.679), (5.398, -5.398, 2.679), (5.998, 5.398, -2.079), (5.998, 5.398, 2.079), (5.998, -5.398, 2.079), (5.998, -5.398, -2.079), (5.398, -5.998, -2.079), (5.398, -5.998, 2.079), (-5.398, -5.998, 2.079), (-5.398, -5.998, -2.079), (-5.998, -5.398, -2.079), (-5.998, -5.398, 2.079), (-5.998, 5.398, 2.079), (-5.998, 5.398, -2.079), (5.398, 5.998, 2.079), (5.398, 5.998, -2.079), (-5.398, 5.998, -2.079), (-5.398, 5.998, 2.079)], [], [(0, 21, 8), (1, 11, 12), (2, 15, 16), (3, 19, 22), (4, 9, 20), (7, 13, 10), (6, 17, 14), (5, 23, 18), (18, 23, 19), (23, 22, 19), (14, 17, 16), (14, 16, 15), (10, 13, 12), (10, 12, 11), (20, 9, 8), (20, 8, 21), (6, 14, 13), (6, 13, 7), (7, 10, 4), (10, 9, 4), (5, 18, 17), (5, 17, 6), (23, 5, 20), (5, 4, 20), (19, 3, 2), (19, 2, 16), (21, 0, 22), (0, 3, 22), (15, 2, 1), (15, 1, 12), (0, 8, 1), (8, 11, 1), (22, 23, 21), (23, 20, 21), (18, 19, 16), (18, 16, 17), (14, 15, 13), (15, 12, 13), (10, 11, 9), (11, 8, 9), (6, 7, 4), (6, 4, 5), (0, 1, 2), (0, 2, 3)])
me_block00.polygons.foreach_set('use_smooth', [True] * 44)
me_block00.materials.append(mat_material)
me_block00.use_remesh_preserve_volume = False
me_block00.use_remesh_preserve_attributes = False
me_block00.use_mirror_vertex_groups = False
me_block00.update()
me_block02 = bpy.data.meshes.new('Block02')
me_block02.from_pydata([(5.398, 5.398, -2.679), (5.398, -5.398, -2.679), (-5.398, -5.398, -2.679), (-5.398, 5.398, -2.679), (5.398, 5.398, 2.679), (-5.398, 5.398, 2.679), (-5.398, -5.398, 2.679), (5.398, -5.398, 2.679), (5.998, 5.398, -2.079), (5.998, 5.398, 2.079), (5.998, -5.398, 2.079), (5.998, -5.398, -2.079), (5.398, -5.998, -2.079), (5.398, -5.998, 2.079), (-5.398, -5.998, 2.079), (-5.398, -5.998, -2.079), (-5.998, -5.398, -2.079), (-5.998, -5.398, 2.079), (-5.998, 5.398, 2.079), (-5.998, 5.398, -2.079), (5.398, 5.998, 2.079), (5.398, 5.998, -2.079), (-5.398, 5.998, -2.079), (-5.398, 5.998, 2.079)], [], [(0, 21, 8), (1, 11, 12), (2, 15, 16), (3, 19, 22), (4, 9, 20), (7, 13, 10), (6, 17, 14), (5, 23, 18), (18, 23, 19), (23, 22, 19), (14, 17, 16), (14, 16, 15), (10, 13, 12), (10, 12, 11), (20, 9, 8), (20, 8, 21), (6, 14, 13), (6, 13, 7), (7, 10, 4), (10, 9, 4), (5, 18, 17), (5, 17, 6), (23, 5, 20), (5, 4, 20), (19, 3, 2), (19, 2, 16), (21, 0, 22), (0, 3, 22), (15, 2, 1), (15, 1, 12), (0, 8, 1), (8, 11, 1), (22, 23, 21), (23, 20, 21), (18, 19, 16), (18, 16, 17), (14, 15, 13), (15, 12, 13), (10, 11, 9), (11, 8, 9), (6, 7, 4), (6, 4, 5), (0, 1, 2), (0, 2, 3)])
me_block02.polygons.foreach_set('use_smooth', [True] * 44)
me_block02.materials.append(mat_material)
me_block02.use_remesh_preserve_volume = False
me_block02.use_remesh_preserve_attributes = False
me_block02.use_mirror_vertex_groups = False
me_block02.update()
me_block01 = bpy.data.meshes.new('Block01')
me_block01.from_pydata([(5.398, 5.398, -2.679), (5.398, -5.398, -2.679), (-5.398, -5.398, -2.679), (-5.398, 5.398, -2.679), (5.398, 5.398, 2.679), (-5.398, 5.398, 2.679), (-5.398, -5.398, 2.679), (5.398, -5.398, 2.679), (5.998, 5.398, -2.079), (5.998, 5.398, 2.079), (5.998, -5.398, 2.079), (5.998, -5.398, -2.079), (5.398, -5.998, -2.079), (5.398, -5.998, 2.079), (-5.398, -5.998, 2.079), (-5.398, -5.998, -2.079), (-5.998, -5.398, -2.079), (-5.998, -5.398, 2.079), (-5.998, 5.398, 2.079), (-5.998, 5.398, -2.079), (5.398, 5.998, 2.079), (5.398, 5.998, -2.079), (-5.398, 5.998, -2.079), (-5.398, 5.998, 2.079)], [], [(0, 21, 8), (1, 11, 12), (2, 15, 16), (3, 19, 22), (4, 9, 20), (7, 13, 10), (6, 17, 14), (5, 23, 18), (18, 23, 19), (23, 22, 19), (14, 17, 16), (14, 16, 15), (10, 13, 12), (10, 12, 11), (20, 9, 8), (20, 8, 21), (6, 14, 13), (6, 13, 7), (7, 10, 4), (10, 9, 4), (5, 18, 17), (5, 17, 6), (23, 5, 20), (5, 4, 20), (19, 3, 2), (19, 2, 16), (21, 0, 22), (0, 3, 22), (15, 2, 1), (15, 1, 12), (0, 8, 1), (8, 11, 1), (22, 23, 21), (23, 20, 21), (18, 19, 16), (18, 16, 17), (14, 15, 13), (15, 12, 13), (10, 11, 9), (11, 8, 9), (6, 7, 4), (6, 4, 5), (0, 1, 2), (0, 2, 3)])
me_block01.polygons.foreach_set('use_smooth', [True] * 44)
me_block01.materials.append(mat_material)
me_block01.use_remesh_preserve_volume = False
me_block01.use_remesh_preserve_attributes = False
me_block01.use_mirror_vertex_groups = False
me_block01.update()
me_trigger02 = bpy.data.meshes.new('Trigger02')
me_trigger02.from_pydata([(-5.589, -5.589, -3.087), (-5.589, 5.589, -3.087), (5.589, 5.589, -3.087), (5.589, -5.589, -3.087), (-5.589, -5.589, 3.087), (-5.589, 5.589, 3.087), (5.589, 5.589, 3.087), (5.589, -5.589, 3.087)], [], [(4, 5, 1, 0), (5, 6, 2, 1), (6, 7, 3, 2), (7, 4, 0, 3), (0, 1, 2, 3), (7, 6, 5, 4)])
me_trigger02.use_remesh_preserve_volume = False
me_trigger02.use_remesh_preserve_attributes = False
me_trigger02.use_mirror_vertex_groups = False
me_trigger02.update()
me_collectmesh = bpy.data.meshes.new('CollectMesh')
me_collectmesh.from_pydata([], [], [])
me_collectmesh.materials.append(None)
me_collectmesh.update()
me_block_046 = bpy.data.meshes.new('Block.046')
me_block_046.from_pydata([(-5.08, 13.28, -4.521), (-5.08, 5.139, -4.521), (-13.22, 5.139, -4.521), (-13.22, 13.28, -4.521), (-5.08, 13.28, 4.521), (-13.22, 13.28, 4.521), (-13.22, 5.139, 4.521), (-5.08, 5.139, 4.521), (-4.628, 13.28, -4.069), (-4.628, 13.28, 4.069), (-4.628, 5.139, 4.069), (-4.628, 5.139, -4.069), (-5.08, 4.687, -4.069), (-5.08, 4.687, 4.069), (-13.22, 4.687, 4.069), (-13.22, 4.687, -4.069), (-13.67, 5.139, -4.069), (-13.67, 5.139, 4.069), (-13.67, 13.28, 4.069), (-13.67, 13.28, -4.069), (-5.08, 13.73, 4.069), (-5.08, 13.73, -4.069), (-13.22, 13.73, -4.069), (-13.22, 13.73, 4.069), (4.063, 13.28, -4.521), (4.063, 5.139, -4.521), (-4.074, 5.139, -4.521), (-4.074, 13.28, -4.521), (4.063, 13.28, 4.521), (-4.074, 13.28, 4.521), (-4.074, 5.139, 4.521), (4.063, 5.139, 4.521), (4.515, 13.28, -4.069), (4.515, 13.28, 4.069), (4.515, 5.139, 4.069), (4.515, 5.139, -4.069), (4.063, 4.687, -4.069), (4.063, 4.687, 4.069), (-4.074, 4.687, 4.069), (-4.074, 4.687, -4.069), (-4.526, 5.139, -4.069), (-4.526, 5.139, 4.069), (-4.526, 13.28, 4.069), (-4.526, 13.28, -4.069), (4.063, 13.73, 4.069), (4.063, 13.73, -4.069), (-4.074, 13.73, -4.069), (-4.074, 13.73, 4.069), (13.22, 13.28, -4.521), (13.22, 5.139, -4.521), (5.08, 5.139, -4.521), (5.08, 13.28, -4.521), (13.22, 13.28, 4.521), (5.08, 13.28, 4.521), (5.08, 5.139, 4.521), (13.22, 5.139, 4.521), (13.67, 13.28, -4.069), (13.67, 13.28, 4.069), (13.67, 5.139, 4.069), (13.67, 5.139, -4.069), (13.22, 4.687, -4.069), (13.22, 4.687, 4.069), (5.08, 4.687, 4.069), (5.08, 4.687, -4.069), (4.628, 5.139, -4.069), (4.628, 5.139, 4.069), (4.628, 13.28, 4.069), (4.628, 13.28, -4.069), (13.22, 13.73, 4.069), (13.22, 13.73, -4.069), (5.08, 13.73, -4.069), (5.08, 13.73, 4.069), (13.22, 4.103, -4.521), (13.22, -4.035, -4.521), (5.08, -4.035, -4.521), (5.08, 4.103, -4.521), (13.22, 4.103, 4.521), (5.08, 4.103, 4.521), (5.08, -4.035, 4.521), (13.22, -4.035, 4.521), (13.67, 4.103, -4.069), (13.67, 4.103, 4.069), (13.67, -4.035, 4.069), (13.67, -4.035, -4.069), (13.22, -4.487, -4.069), (13.22, -4.487, 4.069), (5.08, -4.487, 4.069), (5.08, -4.487, -4.069), (4.628, -4.035, -4.069), (4.628, -4.035, 4.069), (4.628, 4.103, 4.069), (4.628, 4.103, -4.069), (13.22, 4.555, 4.069), (13.22, 4.555, -4.069), (5.08, 4.555, -4.069), (5.08, 4.555, 4.069), (4.063, 4.103, -4.521), (4.063, -4.035, -4.521), (-4.074, -4.035, -4.521), (-4.074, 4.103, -4.521), (4.063, 4.103, 4.521), (-4.074, 4.103, 4.521), (-4.074, -4.035, 4.521), (4.063, -4.035, 4.521), (4.515, 4.103, -4.069), (4.515, 4.103, 4.069), (4.515, -4.035, 4.069), (4.515, -4.035, -4.069), (4.063, -4.487, -4.069), (4.063, -4.487, 4.069), (-4.074, -4.487, 4.069), (-4.074, -4.487, -4.069), (-4.526, -4.035, -4.069), (-4.526, -4.035, 4.069), (-4.526, 4.103, 4.069), (-4.526, 4.103, -4.069), (4.063, 4.555, 4.069), (4.063, 4.555, -4.069), (-4.074, 4.555, -4.069), (-4.074, 4.555, 4.069), (-5.08, 4.103, -4.521), (-5.08, -4.035, -4.521), (-13.22, -4.035, -4.521), (-13.22, 4.103, -4.521), (-5.08, 4.103, 4.521), (-13.22, 4.103, 4.521), (-13.22, -4.035, 4.521), (-5.08, -4.035, 4.521), (-4.628, 4.103, -4.069), (-4.628, 4.103, 4.069), (-4.628, -4.035, 4.069), (-4.628, -4.035, -4.069), (-5.08, -4.487, -4.069), (-5.08, -4.487, 4.069), (-13.22, -4.487, 4.069), (-13.22, -4.487, -4.069), (-13.67, -4.035, -4.069), (-13.67, -4.035, 4.069), (-13.67, 4.103, 4.069), (-13.67, 4.103, -4.069), (-5.08, 4.555, 4.069), (-5.08, 4.555, -4.069), (-13.22, 4.555, -4.069), (-13.22, 4.555, 4.069), (-5.08, -5.139, -4.521), (-5.08, -13.28, -4.521), (-13.22, -13.28, -4.521), (-13.22, -5.139, -4.521), (-5.08, -5.139, 4.521), (-13.22, -5.139, 4.521), (-13.22, -13.28, 4.521), (-5.08, -13.28, 4.521), (-4.628, -5.139, -4.069), (-4.628, -5.139, 4.069), (-4.628, -13.28, 4.069), (-4.628, -13.28, -4.069), (-5.08, -13.73, -4.069), (-5.08, -13.73, 4.069), (-13.22, -13.73, 4.069), (-13.22, -13.73, -4.069), (-13.67, -13.28, -4.069), (-13.67, -13.28, 4.069), (-13.67, -5.139, 4.069), (-13.67, -5.139, -4.069), (-5.08, -4.687, 4.069), (-5.08, -4.687, -4.069), (-13.22, -4.687, -4.069), (-13.22, -4.687, 4.069), (4.063, -5.139, -4.521), (4.063, -13.28, -4.521), (-4.074, -13.28, -4.521), (-4.074, -5.139, -4.521), (4.063, -5.139, 4.521), (-4.074, -5.139, 4.521), (-4.074, -13.28, 4.521), (4.063, -13.28, 4.521), (4.515, -5.139, -4.069), (4.515, -5.139, 4.069), (4.515, -13.28, 4.069), (4.515, -13.28, -4.069), (4.063, -13.73, -4.069), (4.063, -13.73, 4.069), (-4.074, -13.73, 4.069), (-4.074, -13.73, -4.069), (-4.526, -13.28, -4.069), (-4.526, -13.28, 4.069), (-4.526, -5.139, 4.069), (-4.526, -5.139, -4.069), (4.063, -4.687, 4.069), (4.063, -4.687, -4.069), (-4.074, -4.687, -4.069), (-4.074, -4.687, 4.069), (13.22, -5.139, -4.521), (13.22, -13.28, -4.521), (5.08, -13.28, -4.521), (5.08, -5.139, -4.521), (13.22, -5.139, 4.521), (5.08, -5.139, 4.521), (5.08, -13.28, 4.521), (13.22, -13.28, 4.521), (13.67, -5.139, -4.069), (13.67, -5.139, 4.069), (13.67, -13.28, 4.069), (13.67, -13.28, -4.069), (13.22, -13.73, -4.069), (13.22, -13.73, 4.069), (5.08, -13.73, 4.069), (5.08, -13.73, -4.069), (4.628, -13.28, -4.069), (4.628, -13.28, 4.069), (4.628, -5.139, 4.069), (4.628, -5.139, -4.069), (13.22, -4.687, 4.069), (13.22, -4.687, -4.069), (5.08, -4.687, -4.069), (5.08, -4.687, 4.069)], [], [(0, 21, 8), (1, 11, 12), (2, 15, 16), (3, 19, 22), (4, 9, 20), (7, 13, 10), (6, 17, 14), (5, 23, 18), (18, 23, 19), (23, 22, 19), (14, 17, 16), (14, 16, 15), (10, 13, 12), (10, 12, 11), (20, 9, 8), (20, 8, 21), (6, 14, 13), (6, 13, 7), (7, 10, 4), (10, 9, 4), (5, 18, 17), (5, 17, 6), (23, 5, 20), (5, 4, 20), (19, 3, 2), (19, 2, 16), (21, 0, 22), (0, 3, 22), (15, 2, 1), (15, 1, 12), (0, 8, 1), (8, 11, 1), (22, 23, 21), (23, 20, 21), (18, 19, 16), (18, 16, 17), (14, 15, 13), (15, 12, 13), (10, 11, 9), (11, 8, 9), (6, 7, 4), (6, 4, 5), (0, 1, 2), (0, 2, 3), (24, 45, 32), (25, 35, 36), (26, 39, 40), (27, 43, 46), (28, 33, 44), (31, 37, 34), (30, 41, 38), (29, 47, 42), (42, 47, 43), (47, 46, 43), (38, 41, 40), (38, 40, 39), (34, 37, 36), (34, 36, 35), (44, 33, 32), (44, 32, 45), (30, 38, 37), (30, 37, 31), (31, 34, 28), (34, 33, 28), (29, 42, 41), (29, 41, 30), (47, 29, 44), (29, 28, 44), (43, 27, 26), (43, 26, 40), (45, 24, 46), (24, 27, 46), (39, 26, 25), (39, 25, 36), (24, 32, 25), (32, 35, 25), (46, 47, 45), (47, 44, 45), (42, 43, 40), (42, 40, 41), (38, 39, 37), (39, 36, 37), (34, 35, 33), (35, 32, 33), (30, 31, 28), (30, 28, 29), (24, 25, 26), (24, 26, 27), (48, 69, 56), (49, 59, 60), (50, 63, 64), (51, 67, 70), (52, 57, 68), (55, 61, 58), (54, 65, 62), (53, 71, 66), (66, 71, 67), (71, 70, 67), (62, 65, 64), (62, 64, 63), (58, 61, 60), (58, 60, 59), (68, 57, 56), (68, 56, 69), (54, 62, 61), (54, 61, 55), (55, 58, 52), (58, 57, 52), (53, 66, 65), (53, 65, 54), (71, 53, 68), (53, 52, 68), (67, 51, 50), (67, 50, 64), (69, 48, 70), (48, 51, 70), (63, 50, 49), (63, 49, 60), (48, 56, 49), (56, 59, 49), (70, 71, 69), (71, 68, 69), (66, 67, 64), (66, 64, 65), (62, 63, 61), (63, 60, 61), (58, 59, 57), (59, 56, 57), (54, 55, 52), (54, 52, 53), (48, 49, 50), (48, 50, 51), (72, 93, 80), (73, 83, 84), (74, 87, 88), (75, 91, 94), (76, 81, 92), (79, 85, 82), (78, 89, 86), (77, 95, 90), (90, 95, 91), (95, 94, 91), (86, 89, 88), (86, 88, 87), (82, 85, 84), (82, 84, 83), (92, 81, 80), (92, 80, 93), (78, 86, 85), (78, 85, 79), (79, 82, 76), (82, 81, 76), (77, 90, 89), (77, 89, 78), (95, 77, 92), (77, 76, 92), (91, 75, 74), (91, 74, 88), (93, 72, 94), (72, 75, 94), (87, 74, 73), (87, 73, 84), (72, 80, 73), (80, 83, 73), (94, 95, 93), (95, 92, 93), (90, 91, 88), (90, 88, 89), (86, 87, 85), (87, 84, 85), (82, 83, 81), (83, 80, 81), (78, 79, 76), (78, 76, 77), (72, 73, 74), (72, 74, 75), (96, 117, 104), (97, 107, 108), (98, 111, 112), (99, 115, 118), (100, 105, 116), (103, 109, 106), (102, 113, 110), (101, 119, 114), (114, 119, 115), (119, 118, 115), (110, 113, 112), (110, 112, 111), (106, 109, 108), (106, 108, 107), (116, 105, 104), (116, 104, 117), (102, 110, 109), (102, 109, 103), (103, 106, 100), (106, 105, 100), (101, 114, 113), (101, 113, 102), (119, 101, 116), (101, 100, 116), (115, 99, 98), (115, 98, 112), (117, 96, 118), (96, 99, 118), (111, 98, 97), (111, 97, 108), (96, 104, 97), (104, 107, 97), (118, 119, 117), (119, 116, 117), (114, 115, 112), (114, 112, 113), (110, 111, 109), (111, 108, 109), (106, 107, 105), (107, 104, 105), (102, 103, 100), (102, 100, 101), (96, 97, 98), (96, 98, 99), (120, 141, 128), (121, 131, 132), (122, 135, 136), (123, 139, 142), (124, 129, 140), (127, 133, 130), (126, 137, 134), (125, 143, 138), (138, 143, 139), (143, 142, 139), (134, 137, 136), (134, 136, 135), (130, 133, 132), (130, 132, 131), (140, 129, 128), (140, 128, 141), (126, 134, 133), (126, 133, 127), (127, 130, 124), (130, 129, 124), (125, 138, 137), (125, 137, 126), (143, 125, 140), (125, 124, 140), (139, 123, 122), (139, 122, 136), (141, 120, 142), (120, 123, 142), (135, 122, 121), (135, 121, 132), (120, 128, 121), (128, 131, 121), (142, 143, 141), (143, 140, 141), (138, 139, 136), (138, 136, 137), (134, 135, 133), (135, 132, 133), (130, 131, 129), (131, 128, 129), (126, 127, 124), (126, 124, 125), (120, 121, 122), (120, 122, 123), (144, 165, 152), (145, 155, 156), (146, 159, 160), (147, 163, 166), (148, 153, 164), (151, 157, 154), (150, 161, 158), (149, 167, 162), (162, 167, 163), (167, 166, 163), (158, 161, 160), (158, 160, 159), (154, 157, 156), (154, 156, 155), (164, 153, 152), (164, 152, 165), (150, 158, 157), (150, 157, 151), (151, 154, 148), (154, 153, 148), (149, 162, 161), (149, 161, 150), (167, 149, 164), (149, 148, 164), (163, 147, 146), (163, 146, 160), (165, 144, 166), (144, 147, 166), (159, 146, 145), (159, 145, 156), (144, 152, 145), (152, 155, 145), (166, 167, 165), (167, 164, 165), (162, 163, 160), (162, 160, 161), (158, 159, 157), (159, 156, 157), (154, 155, 153), (155, 152, 153), (150, 151, 148), (150, 148, 149), (144, 145, 146), (144, 146, 147), (168, 189, 176), (169, 179, 180), (170, 183, 184), (171, 187, 190), (172, 177, 188), (175, 181, 178), (174, 185, 182), (173, 191, 186), (186, 191, 187), (191, 190, 187), (182, 185, 184), (182, 184, 183), (178, 181, 180), (178, 180, 179), (188, 177, 176), (188, 176, 189), (174, 182, 181), (174, 181, 175), (175, 178, 172), (178, 177, 172), (173, 186, 185), (173, 185, 174), (191, 173, 188), (173, 172, 188), (187, 171, 170), (187, 170, 184), (189, 168, 190), (168, 171, 190), (183, 170, 169), (183, 169, 180), (168, 176, 169), (176, 179, 169), (190, 191, 189), (191, 188, 189), (186, 187, 184), (186, 184, 185), (182, 183, 181), (183, 180, 181), (178, 179, 177), (179, 176, 177), (174, 175, 172), (174, 172, 173), (168, 169, 170), (168, 170, 171), (192, 213, 200), (193, 203, 204), (194, 207, 208), (195, 211, 214), (196, 201, 212), (199, 205, 202), (198, 209, 206), (197, 215, 210), (210, 215, 211), (215, 214, 211), (206, 209, 208), (206, 208, 207), (202, 205, 204), (202, 204, 203), (212, 201, 200), (212, 200, 213), (198, 206, 205), (198, 205, 199), (199, 202, 196), (202, 201, 196), (197, 210, 209), (197, 209, 198), (215, 197, 212), (197, 196, 212), (211, 195, 194), (211, 194, 208), (213, 192, 214), (192, 195, 214), (207, 194, 193), (207, 193, 204), (192, 200, 193), (200, 203, 193), (214, 215, 213), (215, 212, 213), (210, 211, 208), (210, 208, 209), (206, 207, 205), (207, 204, 205), (202, 203, 201), (203, 200, 201), (198, 199, 196), (198, 196, 197), (192, 193, 194), (192, 194, 195)])
me_block_046.materials.append(mat_material_001)
me_block_046.use_remesh_preserve_volume = False
me_block_046.use_remesh_preserve_attributes = False
me_block_046.use_mirror_vertex_groups = False
me_block_046.update()
me_block_038 = bpy.data.meshes.new('Block.038')
me_block_038.from_pydata([(4.08, 4.069, -4.521), (4.08, -4.069, -4.521), (-4.058, -4.069, -4.521), (-4.058, 4.069, -4.521), (4.08, 4.069, 4.521), (-4.058, 4.069, 4.521), (-4.058, -4.069, 4.521), (4.08, -4.069, 4.521), (4.532, 4.069, -4.069), (4.532, 4.069, 4.069), (4.532, -4.069, 4.069), (4.532, -4.069, -4.069), (4.08, -4.521, -4.069), (4.08, -4.521, 4.069), (-4.058, -4.521, 4.069), (-4.058, -4.521, -4.069), (-4.51, -4.069, -4.069), (-4.51, -4.069, 4.069), (-4.51, 4.069, 4.069), (-4.51, 4.069, -4.069), (4.08, 4.521, 4.069), (4.08, 4.521, -4.069), (-4.058, 4.521, -4.069), (-4.058, 4.521, 4.069), (13.19, 4.069, -4.521), (13.19, -4.069, -4.521), (5.049, -4.069, -4.521), (5.049, 4.069, -4.521), (13.19, 4.069, 4.521), (5.049, 4.069, 4.521), (5.049, -4.069, 4.521), (13.19, -4.069, 4.521), (13.64, 4.069, -4.069), (13.64, 4.069, 4.069), (13.64, -4.069, 4.069), (13.64, -4.069, -4.069), (13.19, -4.521, -4.069), (13.19, -4.521, 4.069), (5.049, -4.521, 4.069), (5.049, -4.521, -4.069), (4.597, -4.069, -4.069), (4.597, -4.069, 4.069), (4.597, 4.069, 4.069), (4.597, 4.069, -4.069), (13.19, 4.521, 4.069), (13.19, 4.521, -4.069), (5.049, 4.521, -4.069), (5.049, 4.521, 4.069), (-5.049, 4.069, -4.521), (-5.049, -4.069, -4.521), (-13.19, -4.069, -4.521), (-13.19, 4.069, -4.521), (-5.049, 4.069, 4.521), (-13.19, 4.069, 4.521), (-13.19, -4.069, 4.521), (-5.049, -4.069, 4.521), (-4.597, 4.069, -4.069), (-4.597, 4.069, 4.069), (-4.597, -4.069, 4.069), (-4.597, -4.069, -4.069), (-5.049, -4.521, -4.069), (-5.049, -4.521, 4.069), (-13.19, -4.521, 4.069), (-13.19, -4.521, -4.069), (-13.64, -4.069, -4.069), (-13.64, -4.069, 4.069), (-13.64, 4.069, 4.069), (-13.64, 4.069, -4.069), (-5.049, 4.521, 4.069), (-5.049, 4.521, -4.069), (-13.19, 4.521, -4.069), (-13.19, 4.521, 4.069)], [], [(0, 21, 8), (1, 11, 12), (2, 15, 16), (3, 19, 22), (4, 9, 20), (7, 13, 10), (6, 17, 14), (5, 23, 18), (18, 23, 19), (23, 22, 19), (14, 17, 16), (14, 16, 15), (10, 13, 12), (10, 12, 11), (20, 9, 8), (20, 8, 21), (6, 14, 13), (6, 13, 7), (7, 10, 4), (10, 9, 4), (5, 18, 17), (5, 17, 6), (23, 5, 20), (5, 4, 20), (19, 3, 2), (19, 2, 16), (21, 0, 22), (0, 3, 22), (15, 2, 1), (15, 1, 12), (0, 8, 1), (8, 11, 1), (22, 23, 21), (23, 20, 21), (18, 19, 16), (18, 16, 17), (14, 15, 13), (15, 12, 13), (10, 11, 9), (11, 8, 9), (6, 7, 4), (6, 4, 5), (0, 1, 2), (0, 2, 3), (24, 45, 32), (25, 35, 36), (26, 39, 40), (27, 43, 46), (28, 33, 44), (31, 37, 34), (30, 41, 38), (29, 47, 42), (42, 47, 43), (47, 46, 43), (38, 41, 40), (38, 40, 39), (34, 37, 36), (34, 36, 35), (44, 33, 32), (44, 32, 45), (30, 38, 37), (30, 37, 31), (31, 34, 28), (34, 33, 28), (29, 42, 41), (29, 41, 30), (47, 29, 44), (29, 28, 44), (43, 27, 26), (43, 26, 40), (45, 24, 46), (24, 27, 46), (39, 26, 25), (39, 25, 36), (24, 32, 25), (32, 35, 25), (46, 47, 45), (47, 44, 45), (42, 43, 40), (42, 40, 41), (38, 39, 37), (39, 36, 37), (34, 35, 33), (35, 32, 33), (30, 31, 28), (30, 28, 29), (24, 25, 26), (24, 26, 27), (48, 69, 56), (49, 59, 60), (50, 63, 64), (51, 67, 70), (52, 57, 68), (55, 61, 58), (54, 65, 62), (53, 71, 66), (66, 71, 67), (71, 70, 67), (62, 65, 64), (62, 64, 63), (58, 61, 60), (58, 60, 59), (68, 57, 56), (68, 56, 69), (54, 62, 61), (54, 61, 55), (55, 58, 52), (58, 57, 52), (53, 66, 65), (53, 65, 54), (71, 53, 68), (53, 52, 68), (67, 51, 50), (67, 50, 64), (69, 48, 70), (48, 51, 70), (63, 50, 49), (63, 49, 60), (48, 56, 49), (56, 59, 49), (70, 71, 69), (71, 68, 69), (66, 67, 64), (66, 64, 65), (62, 63, 61), (63, 60, 61), (58, 59, 57), (59, 56, 57), (54, 55, 52), (54, 52, 53), (48, 49, 50), (48, 50, 51)])
me_block_038.polygons.foreach_set('use_smooth', [True] * 132)
me_block_038.materials.append(mat_material_001)
me_block_038.use_remesh_preserve_volume = False
me_block_038.use_remesh_preserve_attributes = False
me_block_038.use_mirror_vertex_groups = False
me_block_038.update()
me_cameravolume = bpy.data.meshes.new('CameraVolume')
me_cameravolume.from_pydata([(25.58, 81.29, -32.37), (25.58, -81.29, -32.37), (-25.58, -81.29, -32.37), (-25.58, 81.29, -32.37), (25.58, 81.29, 32.37), (25.58, -81.29, 32.37), (-25.58, -81.29, 32.37), (-25.58, 81.29, 32.37)], [], [(4, 0, 3), (4, 3, 7), (2, 6, 7), (2, 7, 3), (1, 5, 2), (5, 6, 2), (0, 4, 1), (4, 5, 1), (4, 7, 6), (4, 6, 5), (0, 1, 2), (0, 2, 3)])
me_cameravolume.materials.append(mat_platformmaterial)
me_cameravolume.use_remesh_preserve_volume = False
me_cameravolume.use_remesh_preserve_attributes = False
me_cameravolume.use_mirror_vertex_groups = False
me_cameravolume.update()
me_worldbb = bpy.data.meshes.new('WorldBB')
me_worldbb.from_pydata([(25.0, 23.8, -32.33), (25.0, -23.8, -32.33), (-25.0, -23.8, -32.33), (-25.0, 23.8, -32.33), (25.0, 23.8, 32.33), (25.0, -23.8, 32.33), (-25.0, -23.8, 32.33), (-25.0, 23.8, 32.33)], [], [(4, 0, 3), (4, 3, 7), (2, 6, 7), (2, 7, 3), (1, 5, 2), (5, 6, 2), (0, 4, 1), (4, 5, 1), (4, 7, 6), (4, 6, 5), (0, 1, 2), (0, 2, 3)])
me_worldbb.materials.append(mat_platformmaterial)
me_worldbb.use_remesh_preserve_volume = False
me_worldbb.use_remesh_preserve_attributes = False
me_worldbb.use_mirror_vertex_groups = False
me_worldbb.update()
me_moving_plat_02 = bpy.data.meshes.new('Moving_Plat_02')
me_moving_plat_02.from_pydata([(10.13, 10.13, -1.84), (10.13, -10.13, -1.84), (-10.13, -10.13, -1.84), (-10.13, 10.13, -1.84), (10.13, 10.13, 1.84), (-10.13, 10.13, 1.84), (-10.13, -10.13, 1.84), (10.13, -10.13, 1.84), (11.26, 10.13, -1.656), (11.26, 10.13, 1.656), (11.26, -10.13, 1.656), (11.26, -10.13, -1.656), (10.13, -11.25, -1.656), (10.13, -11.25, 1.656), (-10.13, -11.25, 1.656), (-10.13, -11.25, -1.656), (-11.26, -10.13, -1.656), (-11.26, -10.13, 1.656), (-11.26, 10.13, 1.656), (-11.26, 10.13, -1.656), (10.13, 11.25, 1.656), (10.13, 11.25, -1.656), (-10.13, 11.25, -1.656), (-10.13, 11.25, 1.656)], [], [(0, 21, 8), (1, 11, 12), (2, 15, 16), (3, 19, 22), (4, 9, 20), (7, 13, 10), (6, 17, 14), (5, 23, 18), (18, 23, 19), (23, 22, 19), (14, 17, 16), (14, 16, 15), (10, 13, 12), (10, 12, 11), (20, 9, 8), (20, 8, 21), (6, 14, 13), (6, 13, 7), (7, 10, 4), (10, 9, 4), (5, 18, 17), (5, 17, 6), (23, 5, 20), (5, 4, 20), (19, 3, 2), (19, 2, 16), (21, 0, 22), (0, 3, 22), (15, 2, 1), (15, 1, 12), (0, 8, 1), (8, 11, 1), (22, 23, 21), (23, 20, 21), (18, 19, 16), (18, 16, 17), (14, 15, 13), (15, 12, 13), (10, 11, 9), (11, 8, 9), (6, 7, 4), (6, 4, 5), (0, 1, 2), (0, 2, 3)])
me_moving_plat_02.materials.append(mat_material_003)
me_moving_plat_02.use_remesh_preserve_volume = False
me_moving_plat_02.use_remesh_preserve_attributes = False
me_moving_plat_02.use_mirror_vertex_groups = False
me_moving_plat_02.update()
me_moving_plat_01 = bpy.data.meshes.new('Moving_Plat_01')
me_moving_plat_01.from_pydata([(10.13, 10.13, -1.84), (10.13, -10.13, -1.84), (-10.13, -10.13, -1.84), (-10.13, 10.13, -1.84), (10.13, 10.13, 1.84), (-10.13, 10.13, 1.84), (-10.13, -10.13, 1.84), (10.13, -10.13, 1.84), (11.26, 10.13, -1.656), (11.26, 10.13, 1.656), (11.26, -10.13, 1.656), (11.26, -10.13, -1.656), (10.13, -11.25, -1.656), (10.13, -11.25, 1.656), (-10.13, -11.25, 1.656), (-10.13, -11.25, -1.656), (-11.26, -10.13, -1.656), (-11.26, -10.13, 1.656), (-11.26, 10.13, 1.656), (-11.26, 10.13, -1.656), (10.13, 11.25, 1.656), (10.13, 11.25, -1.656), (-10.13, 11.25, -1.656), (-10.13, 11.25, 1.656), (0.0, 10.13, -1.84), (10.13, 0.0, -1.84), (-2.384e-06, -10.13, -1.84), (-10.13, 9.06e-06, -1.84), (10.13, -1.001e-05, 1.84), (0.0, 10.13, 1.84), (-10.13, 0.0, 1.84), (-4.768e-06, -10.13, 1.84), (11.26, 0.0, -1.656), (11.26, 10.13, 2.384e-07), (11.26, -1.001e-05, 1.656), (11.26, -10.13, 2.384e-07), (-2.384e-06, -11.25, -1.656), (10.7, -10.69, -1.656), (10.13, -11.25, 2.384e-07), (10.7, -10.69, 1.656), (-4.768e-06, -11.25, 1.656), (-10.13, -11.25, 2.384e-07), (-11.26, 0.0, -1.656), (-10.7, -10.69, -1.656), (-11.26, -10.13, 2.384e-07), (-10.7, -10.69, 1.656), (-11.26, 0.0, 1.656), (-11.26, 10.13, 2.384e-07), (0.0, 11.25, 1.656), (10.7, 10.69, 1.656), (10.13, 11.25, 2.384e-07), (10.7, 10.69, -1.656), (0.0, 11.25, -1.656), (-10.7, 10.69, -1.656), (-10.7, 10.69, 1.656), (-10.13, 11.25, 2.384e-07), (10.13, 10.69, -1.748), (10.7, 10.13, -1.748), (10.7, -10.13, -1.748), (10.13, -10.69, -1.748), (-10.13, -10.69, -1.748), (-10.7, -10.13, -1.748), (-10.7, 10.13, -1.748), (-10.13, 10.69, -1.748), (10.7, 10.13, 1.748), (10.13, 10.69, 1.748), (10.13, -10.69, 1.748), (10.7, -10.13, 1.748), (-10.7, -10.13, 1.748), (-10.13, -10.69, 1.748), (-10.13, 10.69, 1.748), (-10.7, 10.13, 1.748), (-10.7, 10.69, 2.384e-07), (-10.7, -10.69, 2.384e-07), (10.7, -10.69, 2.384e-07), (10.7, 10.69, 2.384e-07), (-4.768e-06, -10.69, 1.748), (10.7, -1.001e-05, 1.748), (-10.7, 0.0, 1.748), (0.0, 10.69, 1.748), (-10.7, 0.0, -1.748), (0.0, 10.69, -1.748), (-2.384e-06, -10.69, -1.748), (10.7, 0.0, -1.748), (-2.384e-06, 11.25, 2.384e-07), (-11.26, 0.0, 2.384e-07), (-4.768e-06, -11.25, 2.384e-07), (11.26, 0.0, 2.384e-07), (0.0, 0.0, 1.84), (-2.384e-06, 0.0, -1.84)], [], [(57, 0, 56), (56, 51, 57), (8, 57, 51), (51, 56, 21), (59, 1, 58), (58, 37, 59), (12, 59, 37), (37, 58, 11), (61, 2, 60), (60, 43, 61), (16, 61, 43), (43, 60, 15), (63, 3, 62), (62, 53, 63), (22, 63, 53), (53, 62, 19), (65, 4, 64), (64, 49, 65), (20, 65, 49), (49, 64, 9), (67, 7, 66), (66, 39, 67), (10, 67, 39), (39, 66, 13), (69, 6, 68), (68, 45, 69), (14, 69, 45), (45, 68, 17), (71, 5, 70), (70, 54, 71), (18, 71, 54), (54, 70, 23), (47, 18, 54), (54, 72, 47), (19, 47, 72), (72, 54, 23), (72, 23, 55), (55, 53, 72), (19, 72, 53), (53, 55, 22), (73, 14, 45), (45, 44, 73), (16, 73, 44), (44, 45, 17), (41, 14, 73), (73, 43, 41), (15, 41, 43), (43, 73, 16), (74, 10, 39), (39, 38, 74), (12, 74, 38), (38, 39, 13), (35, 10, 74), (74, 37, 35), (11, 35, 37), (37, 74, 12), (75, 20, 49), (49, 33, 75), (8, 75, 33), (33, 49, 9), (50, 20, 75), (75, 51, 50), (21, 50, 51), (51, 75, 8), (76, 6, 69), (69, 40, 76), (13, 76, 40), (40, 69, 14), (31, 6, 76), (76, 66, 31), (7, 31, 66), (66, 76, 13), (28, 7, 67), (67, 77, 28), (4, 28, 77), (77, 67, 10), (77, 10, 34), (34, 64, 77), (4, 77, 64), (64, 34, 9), (78, 5, 71), (71, 46, 78), (17, 78, 46), (46, 71, 18), (30, 5, 78), (78, 68, 30), (6, 30, 68), (68, 78, 17), (48, 23, 70), (70, 79, 48), (20, 48, 79), (79, 70, 5), (79, 5, 29), (29, 65, 79), (20, 79, 65), (65, 29, 4), (80, 19, 62), (62, 27, 80), (2, 80, 27), (27, 62, 3), (42, 19, 80), (80, 61, 42), (16, 42, 61), (61, 80, 2), (52, 21, 56), (56, 81, 52), (22, 52, 81), (56, 0, 81), (81, 0, 24), (24, 63, 81), (22, 81, 63), (63, 24, 3), (82, 15, 60), (60, 26, 82), (1, 82, 26), (26, 60, 2), (36, 15, 82), (82, 59, 36), (12, 36, 59), (59, 82, 1), (25, 0, 57), (57, 83, 25), (1, 25, 83), (83, 57, 8), (83, 8, 32), (32, 58, 83), (1, 83, 58), (58, 32, 11), (52, 22, 55), (55, 84, 52), (21, 52, 84), (84, 55, 23), (84, 23, 48), (48, 50, 84), (21, 84, 50), (50, 48, 20), (85, 18, 47), (47, 42, 85), (16, 85, 42), (42, 47, 19), (46, 18, 85), (85, 44, 46), (17, 46, 44), (44, 85, 16), (40, 14, 41), (41, 86, 40), (13, 40, 86), (86, 41, 15), (86, 15, 36), (36, 38, 86), (13, 86, 38), (38, 36, 12), (34, 10, 35), (35, 87, 34), (9, 34, 87), (87, 35, 11), (87, 11, 32), (32, 33, 87), (9, 87, 33), (33, 32, 8), (88, 6, 31), (31, 28, 88), (4, 88, 28), (28, 31, 7), (30, 6, 88), (88, 29, 30), (5, 30, 29), (29, 88, 4), (89, 0, 25), (25, 26, 89), (2, 89, 26), (26, 25, 1), (24, 0, 89), (89, 27, 24), (3, 24, 27), (27, 89, 2)])
me_moving_plat_01.polygons.foreach_set('use_smooth', [True] * 176)
me_moving_plat_01.materials.append(mat_material_003)
me_moving_plat_01.use_remesh_preserve_volume = False
me_moving_plat_01.use_remesh_preserve_attributes = False
me_moving_plat_01.use_mirror_vertex_groups = False
me_moving_plat_01.update()
me_ballmesh = bpy.data.meshes.new('BallMesh')
me_ballmesh.from_pydata([], [], [])
me_ballmesh.materials.append(None)
me_ballmesh.update()
me_goalring = bpy.data.meshes.new('GoalRing')
me_goalring.from_pydata([], [], [])
me_goalring.materials.append(None)
me_goalring.update()
me_cylinder = bpy.data.meshes.new('Cylinder')
me_cylinder.from_pydata([(4.769, 3.186, -2.253), (2.613, 1.746, -2.253), (2.543, 1.877, -2.253), (5.299, 2.195, -2.253), (2.875, 1.191, -2.253), (2.825, 1.354, -2.253), (5.625, 1.119, -2.253), (3.018, 0.6003, -2.253), (2.999, 0.7856, -2.253), (5.736, 0.0, -2.253), (3.039, 0.0, -2.253), (3.058, 0.195, -2.253), (5.625, -1.119, -2.253), (2.941, -0.5851, -2.253), (2.999, -0.3956, -2.253), (4.769, -3.186, -2.253), (2.43, -1.623, -2.253), (2.543, -1.487, -2.253), (-3.186, -4.769, -2.253), (-1.59, -2.38, -2.253), (-1.17, -2.602, -2.253), (-4.056, -4.056, -2.253), (-2.043, -2.043, -2.253), (-1.699, -2.322, -2.253), (1.227, 2.962, 2.253), (2.195, 5.299, 2.253), (1.17, 2.992, 2.253), (1.772, 2.652, 2.253), (3.186, 4.769, 2.253), (1.699, 2.712, 2.253), (2.241, 2.241, 2.253), (4.056, 4.056, 2.253), (2.162, 2.336, 2.253), (2.613, 1.746, 2.253), (4.769, 3.186, 2.253), (2.543, 1.877, 2.253), (2.875, 1.191, 2.253), (5.299, 2.195, 2.253), (2.825, 1.353, 2.253), (3.018, 0.6003, 2.253), (5.625, 1.119, 2.253), (2.999, 0.7856, 2.253), (3.039, -7.629e-06, 2.253), (5.736, -1.144e-05, 2.253), (3.058, 0.195, 2.253), (2.941, -0.5851, 2.253), (5.625, -1.119, 2.253), (2.999, -0.3956, 2.253), (2.734, -1.132, 2.253), (5.299, -2.195, 2.253), (2.825, -0.9635, 2.253), (2.43, -1.623, 2.253), (4.769, -3.186, 2.253), (2.543, -1.487, 2.253), (2.043, -2.043, 2.253), (4.056, -4.056, 2.253), (2.162, -1.946, 2.253), (2.195, -5.299, -2.253), (1.088, -2.627, -2.253), (1.17, -2.602, -2.253), (1.59, -2.38, 2.253), (3.186, -4.769, 2.253), (1.699, -2.322, 2.253), (1.088, -2.627, 2.253), (2.195, -5.299, 2.253), (1.17, -2.602, 2.253), (0.5526, -2.778, 2.253), (1.119, -5.625, 2.253), (0.5966, -2.774, 2.253), (-1.59, -2.38, 2.253), (-3.186, -4.769, 2.253), (-1.17, -2.602, 2.253), (-2.043, -2.043, 2.253), (-4.056, -4.056, 2.253), (-1.699, -2.322, 2.253), (-2.43, -1.623, 2.253), (-4.769, -3.186, 2.253), (-2.162, -1.946, 2.253), (-2.734, -1.132, 2.253), (-5.299, -2.195, 2.253), (-2.543, -1.487, 2.253), (-2.941, -0.5851, 2.253), (-5.625, -1.119, 2.253), (-2.825, -0.9635, 2.253), (-3.039, -1.144e-05, 2.253), (-5.736, -2.289e-05, 2.253), (-2.999, -0.3956, 2.253), (-3.018, 0.6003, 2.253), (-5.625, 1.119, 2.253), (-3.058, 0.195, 2.253), (-2.875, 1.191, 2.253), (-5.299, 2.195, 2.253), (-2.999, 0.7856, 2.253), (-2.613, 1.746, 2.253), (-4.769, 3.186, 2.253), (-2.825, 1.353, 2.253), (-2.241, 2.241, 2.253), (-4.056, 4.056, 2.253), (-2.543, 1.877, 2.253), (-1.871e-07, 3.222, -2.253), (-1.871e-07, 5.736, -2.253), (4.794e-07, 3.222, -2.253), (4.986e-06, 3.222, 2.253), (9.02e-06, 5.736, 2.253), (3.91e-06, 3.222, 2.253), (0.5966, 3.164, -2.253), (1.119, 5.625, -2.253), (1.17, 2.992, -2.253), (0.6275, 3.155, -2.253), (2.195, 5.299, -2.253), (1.699, 2.712, -2.253), (1.227, 2.962, -2.253), (3.186, 4.769, -2.253), (2.162, 2.336, -2.253), (1.772, 2.653, -2.253), (0.5966, -2.774, -2.253), (1.119, -5.625, -2.253), (-6.94e-07, -2.832, -2.253), (0.5526, -2.778, -2.253), (0.5966, 3.164, 2.253), (-2.195, -5.299, -2.253), (-1.088, -2.627, -2.253), (-0.5966, -2.774, -2.253), (-1.227, 2.962, -2.253), (-1.699, 2.712, -2.253), (-2.195, 5.299, -2.253), (-3.186, 4.769, -2.253), (-1.772, 2.653, -2.253), (-2.162, 2.336, -2.253), (-0.6276, 3.155, 2.253), (-0.5966, 3.164, 2.253), (-1.119, 5.625, 2.253), (2.734, -1.132, -2.253), (2.825, -0.9635, -2.253), (5.299, -2.195, -2.253), (2.043, -2.043, -2.253), (2.162, -1.946, -2.253), (4.056, -4.056, -2.253), (1.59, -2.38, -2.253), (1.699, -2.322, -2.253), (3.186, -4.769, -2.253), (-1.11e-06, -2.832, -2.253), (1.99e-06, -2.832, 2.253), (-1.119, -5.625, 2.253), (-0.5526, -2.778, 2.253), (-0.5966, -2.774, 2.253), (-2.43, -1.623, -2.253), (-2.162, -1.946, -2.253), (-4.769, -3.186, -2.253), (-2.734, -1.132, -2.253), (-2.543, -1.487, -2.253), (-5.299, -2.195, -2.253), (-2.941, -0.5851, -2.253), (-2.825, -0.9635, -2.253), (-5.625, -1.119, -2.253), (-3.039, 3.815e-06, -2.253), (-2.999, -0.3956, -2.253), (-5.736, 3.815e-06, -2.253), (-3.018, 0.6003, -2.253), (-3.058, 0.195, -2.253), (-5.625, 1.119, -2.253), (-2.875, 1.191, -2.253), (-2.999, 0.7856, -2.253), (-5.299, 2.195, -2.253), (-2.613, 1.746, -2.253), (-2.825, 1.354, -2.253), (-4.769, 3.186, -2.253), (-2.241, 2.241, -2.253), (-2.543, 1.877, -2.253), (-4.056, 4.056, -2.253), (-3.187, 4.769, 2.253), (-2.162, 2.336, 2.253), (-1.772, 2.652, 2.253), (-1.17, 2.992, -2.253), (-1.227, 2.962, 2.253), (-1.17, 2.992, 2.253), (-1.699, 2.712, 2.253), (-0.5966, 3.164, -2.253), (1.119, 5.625, 2.253), (4.056, 4.056, -2.253), (5.146e-06, -5.736, 2.253), (-2.056e-06, -5.736, -2.253), (-1.119, -5.625, -2.253), (-2.195, -5.299, 2.253), (-2.195, 5.299, 2.253), (-1.119, 5.625, -2.253), (0.6275, 3.155, 2.253), (2.241, 2.241, -2.253), (-0.5526, -2.778, -2.253), (2.446e-06, -2.832, 2.253), (-1.088, -2.627, 2.253), (-0.6275, 3.155, -2.253)], [], [(0, 1, 2), (3, 4, 5), (6, 7, 8), (9, 10, 11), (12, 13, 14), (15, 16, 17), (18, 19, 20), (21, 22, 23), (24, 25, 26), (27, 28, 29), (30, 31, 32), (33, 34, 35), (36, 37, 38), (39, 40, 41), (42, 43, 44), (45, 46, 47), (48, 49, 50), (51, 52, 53), (54, 55, 56), (57, 58, 59), (60, 61, 62), (63, 64, 65), (66, 67, 68), (69, 70, 71), (72, 73, 74), (75, 76, 77), (78, 79, 80), (81, 82, 83), (84, 85, 86), (87, 88, 89), (90, 91, 92), (93, 94, 95), (96, 97, 98), (99, 100, 101), (102, 103, 104), (100, 105, 101), (106, 107, 108), (109, 110, 111), (112, 113, 114), (57, 115, 58), (116, 117, 118), (117, 66, 118), (103, 102, 119), (119, 102, 105), (120, 121, 122), (123, 124, 125), (126, 127, 128), (129, 130, 131), (132, 133, 134), (135, 136, 137), (138, 139, 140), (141, 142, 117), (143, 144, 145), (146, 147, 148), (149, 150, 151), (152, 153, 154), (155, 156, 157), (158, 159, 160), (161, 162, 163), (164, 165, 166), (167, 168, 169), (170, 171, 172), (125, 173, 123), (174, 173, 175), (170, 172, 176), (174, 176, 124), (131, 175, 129), (100, 99, 177), (177, 99, 130), (142, 144, 143), (127, 172, 128), (172, 171, 128), (176, 172, 127), (176, 127, 124), (174, 124, 173), (124, 123, 173), (98, 93, 164), (98, 164, 168), (171, 96, 167), (171, 167, 128), (95, 90, 161), (95, 161, 165), (92, 87, 158), (92, 158, 162), (89, 84, 155), (89, 155, 159), (86, 81, 152), (86, 152, 156), (83, 78, 149), (83, 149, 153), (80, 75, 146), (80, 146, 150), (77, 72, 22), (77, 22, 147), (74, 69, 19), (74, 19, 23), (71, 190, 121), (71, 121, 20), (145, 122, 190), (122, 121, 190), (144, 142, 141), (144, 141, 188), (65, 60, 138), (65, 138, 59), (62, 54, 139), (54, 135, 139), (56, 51, 136), (51, 16, 136), (53, 48, 17), (48, 132, 17), (50, 45, 133), (45, 13, 133), (47, 42, 14), (42, 10, 14), (44, 39, 11), (39, 7, 11), (41, 36, 8), (36, 4, 8), (38, 33, 5), (33, 1, 5), (35, 30, 2), (30, 187, 2), (130, 99, 104), (99, 101, 104), (130, 104, 103), (130, 103, 131), (191, 129, 173), (129, 175, 173), (191, 173, 185), (173, 125, 185), (170, 176, 184), (176, 174, 184), (96, 171, 97), (171, 170, 97), (93, 98, 94), (98, 97, 94), (90, 95, 91), (95, 94, 91), (87, 92, 88), (92, 91, 88), (84, 89, 85), (89, 88, 85), (81, 86, 82), (86, 85, 82), (78, 83, 79), (83, 82, 79), (75, 80, 76), (80, 79, 76), (72, 77, 73), (77, 76, 73), (69, 74, 70), (74, 73, 70), (188, 141, 181), (188, 181, 182), (66, 189, 180), (66, 180, 67), (115, 68, 58), (68, 63, 58), (63, 68, 64), (68, 67, 64), (60, 65, 61), (65, 64, 61), (54, 62, 55), (62, 61, 55), (51, 56, 52), (56, 55, 52), (48, 53, 49), (53, 52, 49), (45, 50, 46), (50, 49, 46), (42, 47, 43), (47, 46, 43), (39, 44, 40), (44, 43, 40), (36, 41, 37), (41, 40, 37), (33, 38, 34), (38, 37, 34), (30, 35, 31), (35, 34, 31), (113, 32, 27), (113, 27, 114), (27, 32, 28), (32, 31, 28), (110, 29, 24), (110, 24, 111), (24, 29, 25), (29, 28, 25), (107, 26, 186), (107, 186, 108), (186, 26, 178), (26, 25, 178), (145, 144, 188), (145, 188, 122), (101, 105, 102), (101, 102, 104), (130, 129, 191), (130, 191, 177), (168, 167, 96), (168, 96, 98), (165, 164, 93), (165, 93, 95), (162, 161, 90), (162, 90, 92), (159, 158, 87), (159, 87, 89), (156, 155, 84), (156, 84, 86), (153, 152, 81), (153, 81, 83), (150, 149, 78), (150, 78, 80), (147, 146, 75), (147, 75, 77), (23, 22, 72), (23, 72, 74), (20, 19, 69), (20, 69, 71), (115, 118, 66), (115, 66, 68), (117, 116, 181), (117, 181, 141), (59, 58, 63), (59, 63, 65), (139, 138, 62), (138, 60, 62), (136, 135, 54), (136, 54, 56), (17, 16, 51), (17, 51, 53), (133, 132, 48), (133, 48, 50), (14, 13, 45), (14, 45, 47), (11, 10, 44), (10, 42, 44), (8, 7, 41), (7, 39, 41), (5, 4, 38), (4, 36, 38), (2, 1, 35), (1, 33, 35), (113, 187, 30), (113, 30, 32), (110, 114, 29), (114, 27, 29), (107, 111, 24), (107, 24, 26), (105, 100, 106), (105, 106, 108), (100, 177, 185), (177, 191, 185), (131, 184, 175), (184, 174, 175), (126, 125, 124), (126, 124, 127), (169, 126, 128), (169, 128, 167), (166, 169, 168), (166, 168, 164), (163, 166, 165), (163, 165, 161), (160, 163, 162), (160, 162, 158), (157, 160, 159), (157, 159, 155), (154, 157, 156), (154, 156, 152), (151, 154, 153), (151, 153, 149), (148, 151, 150), (148, 150, 146), (21, 148, 147), (21, 147, 22), (18, 21, 23), (18, 23, 19), (120, 18, 20), (120, 20, 121), (70, 183, 71), (183, 190, 71), (183, 143, 145), (183, 145, 190), (117, 142, 66), (142, 189, 66), (180, 189, 142), (180, 142, 143), (188, 182, 122), (182, 120, 122), (116, 118, 115), (116, 115, 57), (140, 57, 59), (140, 59, 138), (137, 140, 139), (137, 139, 135), (15, 137, 136), (15, 136, 16), (134, 15, 17), (134, 17, 132), (12, 134, 133), (12, 133, 13), (9, 12, 14), (9, 14, 10), (6, 9, 11), (6, 11, 7), (3, 6, 8), (3, 8, 4), (0, 3, 5), (0, 5, 1), (179, 0, 2), (179, 2, 187), (179, 187, 113), (179, 113, 112), (112, 114, 110), (112, 110, 109), (105, 108, 186), (105, 186, 119), (178, 103, 119), (178, 119, 186), (109, 111, 107), (109, 107, 106), (103, 100, 185), (103, 185, 131), (125, 184, 131), (125, 131, 185), (126, 170, 184), (126, 184, 125), (169, 97, 170), (169, 170, 126), (166, 94, 97), (166, 97, 169), (163, 91, 94), (163, 94, 166), (160, 88, 91), (160, 91, 163), (157, 85, 88), (157, 88, 160), (154, 82, 85), (154, 85, 157), (151, 79, 82), (151, 82, 154), (148, 76, 79), (148, 79, 151), (21, 73, 76), (21, 76, 148), (18, 70, 73), (18, 73, 21), (120, 183, 70), (120, 70, 18), (182, 143, 183), (182, 183, 120), (181, 180, 143), (181, 143, 182), (116, 67, 180), (116, 180, 181), (57, 64, 67), (57, 67, 116), (140, 61, 64), (140, 64, 57), (137, 55, 140), (55, 61, 140), (15, 52, 137), (52, 55, 137), (134, 49, 15), (49, 52, 15), (12, 46, 134), (46, 49, 134), (9, 43, 12), (43, 46, 12), (6, 40, 9), (40, 43, 9), (3, 37, 6), (37, 40, 6), (0, 34, 3), (34, 37, 3), (34, 0, 31), (0, 179, 31), (112, 28, 179), (28, 31, 179), (109, 25, 112), (25, 28, 112), (106, 178, 109), (178, 25, 109), (100, 103, 106), (103, 178, 106)])
me_cylinder.materials.append(mat_material_004)
me_cylinder.use_remesh_preserve_volume = False
me_cylinder.use_remesh_preserve_attributes = False
me_cylinder.use_mirror_vertex_groups = False
me_cylinder.update()

# ---- objects
ob_trigger10 = bpy.data.objects.new('Trigger10', me_trigger10)
ob_trigger09 = bpy.data.objects.new('Trigger09', me_trigger09)
ob_trigger08 = bpy.data.objects.new('Trigger08', me_trigger08)
ob_trigger07 = bpy.data.objects.new('Trigger07', me_trigger07)
ob_trigger14 = bpy.data.objects.new('Trigger14', me_trigger14)
ob_trigger16 = bpy.data.objects.new('Trigger16', me_trigger16)
ob_trigger15 = bpy.data.objects.new('Trigger15', me_trigger15)
ob_trigger05 = bpy.data.objects.new('Trigger05', me_trigger05)
ob_trigger13 = bpy.data.objects.new('Trigger13', me_trigger13)
ob_trigger18 = bpy.data.objects.new('Trigger18', me_trigger18)
ob_trigger11 = bpy.data.objects.new('Trigger11', me_trigger11)
ob_trigger17 = bpy.data.objects.new('Trigger17', me_trigger17)
ob_trigger12 = bpy.data.objects.new('Trigger12', me_trigger12)
ob_trigger00 = bpy.data.objects.new('Trigger00', me_trigger00)
ob_trigger04 = bpy.data.objects.new('Trigger04', me_trigger04)
ob_trigger03 = bpy.data.objects.new('Trigger03', me_trigger03)
ob_trigger06 = bpy.data.objects.new('Trigger06', me_trigger06)
ob_trigger01 = bpy.data.objects.new('Trigger01', me_trigger01)
ob_block18 = bpy.data.objects.new('Block18', me_block18)
ob_block17 = bpy.data.objects.new('Block17', me_block17)
ob_block14 = bpy.data.objects.new('Block14', me_block14)
ob_block16 = bpy.data.objects.new('Block16', me_block16)
ob_block15 = bpy.data.objects.new('Block15', me_block15)
ob_block12 = bpy.data.objects.new('Block12', me_block12)
ob_block11 = bpy.data.objects.new('Block11', me_block11)
ob_block13 = bpy.data.objects.new('Block13', me_block13)
ob_block10 = bpy.data.objects.new('Block10', me_block10)
ob_block07 = bpy.data.objects.new('Block07', me_block07)
ob_block09 = bpy.data.objects.new('Block09', me_block09)
ob_block08 = bpy.data.objects.new('Block08', me_block08)
ob_block05 = bpy.data.objects.new('Block05', me_block05)
ob_block04 = bpy.data.objects.new('Block04', me_block04)
ob_block06 = bpy.data.objects.new('Block06', me_block06)
ob_block03 = bpy.data.objects.new('Block03', me_block03)
ob_block00 = bpy.data.objects.new('Block00', me_block00)
ob_block02 = bpy.data.objects.new('Block02', me_block02)
ob_block01 = bpy.data.objects.new('Block01', me_block01)
ob_trigger02 = bpy.data.objects.new('Trigger02', me_trigger02)
ob_empty = bpy.data.objects.new('Empty', None)
ob_camera = bpy.data.objects.new('Camera', cam_camera)
ob_collect_proxy_004 = bpy.data.objects.new('Collect_proxy.004', me_collectmesh)
ob_collect_proxy_003 = bpy.data.objects.new('Collect_proxy.003', me_collectmesh)
ob_block_045 = bpy.data.objects.new('Block.045', me_block_046)
ob_block_038 = bpy.data.objects.new('Block.038', me_block_038)
ob_cameravolume = bpy.data.objects.new('CameraVolume', me_cameravolume)
ob_worldbb = bpy.data.objects.new('WorldBB', me_worldbb)
ob_moving_plat_02 = bpy.data.objects.new('Moving_Plat_02', me_moving_plat_02)
ob_collect_proxy_002 = bpy.data.objects.new('Collect_proxy.002', me_collectmesh)
ob_moving_plat_01 = bpy.data.objects.new('Moving_Plat_01', me_moving_plat_01)
ob_collect_proxy = bpy.data.objects.new('Collect_proxy', me_collectmesh)
ob_collect_proxy_001 = bpy.data.objects.new('Collect_proxy.001', me_collectmesh)
ob_ball_proxy = bpy.data.objects.new('Ball_proxy', me_ballmesh)
ob_light = bpy.data.objects.new('Light', light_light)
ob_goalin = bpy.data.objects.new('GoalIn', me_goalring)
ob_goalout = bpy.data.objects.new('GoalOut', me_cylinder)

# ---- transforms, parenting, visibility, modifiers, constraints
ob_trigger10.location = (18.3, -35.54, -2.715)
ob_trigger10.display_type = 'WIRE'
ob_trigger10.lineart.crease_threshold = 0.0
ob_trigger09.location = (6.243, -35.54, -2.715)
ob_trigger09.display_type = 'WIRE'
ob_trigger09.lineart.crease_threshold = 0.0
ob_trigger08.location = (-5.866, -35.54, -2.715)
ob_trigger08.display_type = 'WIRE'
ob_trigger08.lineart.crease_threshold = 0.0
ob_trigger07.location = (-18.01, -35.54, -2.715)
ob_trigger07.display_type = 'WIRE'
ob_trigger07.lineart.crease_threshold = 0.0
ob_trigger14.location = (-18.01, -11.17, -2.715)
ob_trigger14.display_type = 'WIRE'
ob_trigger14.lineart.crease_threshold = 0.0
ob_trigger16.location = (6.243, -11.17, -2.715)
ob_trigger16.display_type = 'WIRE'
ob_trigger16.lineart.crease_threshold = 0.0
ob_trigger15.location = (-5.866, -11.17, -2.715)
ob_trigger15.display_type = 'WIRE'
ob_trigger15.lineart.crease_threshold = 0.0
ob_trigger05.location = (0.04519, -47.62, -2.715)
ob_trigger05.display_type = 'WIRE'
ob_trigger05.lineart.crease_threshold = 0.0
ob_trigger13.location = (18.3, -23.33, -2.715)
ob_trigger13.display_type = 'WIRE'
ob_trigger13.lineart.crease_threshold = 0.0
ob_trigger18.location = (0.04519, 1.153, -2.715)
ob_trigger18.display_type = 'WIRE'
ob_trigger18.lineart.crease_threshold = 0.0
ob_trigger11.location = (-18.01, -23.33, -2.715)
ob_trigger11.display_type = 'WIRE'
ob_trigger11.lineart.crease_threshold = 0.0
ob_trigger17.location = (18.3, -11.17, -2.715)
ob_trigger17.display_type = 'WIRE'
ob_trigger17.lineart.crease_threshold = 0.0
ob_trigger12.location = (0.04519, -23.33, -2.715)
ob_trigger12.display_type = 'WIRE'
ob_trigger12.lineart.crease_threshold = 0.0
ob_trigger00.location = (-18.01, -59.77, -2.715)
ob_trigger00.display_type = 'WIRE'
ob_trigger00.lineart.crease_threshold = 0.0
ob_trigger04.location = (-18.01, -47.62, -2.715)
ob_trigger04.display_type = 'WIRE'
ob_trigger04.lineart.crease_threshold = 0.0
ob_trigger03.location = (18.3, -59.77, -2.715)
ob_trigger03.display_type = 'WIRE'
ob_trigger03.lineart.crease_threshold = 0.0
ob_trigger06.location = (18.3, -47.62, -2.715)
ob_trigger06.display_type = 'WIRE'
ob_trigger06.lineart.crease_threshold = 0.0
ob_trigger01.location = (-5.866, -59.77, -2.715)
ob_trigger01.display_type = 'WIRE'
ob_trigger01.lineart.crease_threshold = 0.0
ob_block18.location = (0.04519, 1.153, -2.715)
ob_block18.lineart.crease_threshold = 0.0
ob_block17.location = (18.3, -11.17, -2.715)
ob_block17.lineart.crease_threshold = 0.0
ob_block14.location = (-18.01, -11.17, -2.715)
ob_block14.lineart.crease_threshold = 0.0
ob_block16.location = (6.243, -11.17, -2.715)
ob_block16.lineart.crease_threshold = 0.0
ob_block15.location = (-5.866, -11.17, -2.715)
ob_block15.lineart.crease_threshold = 0.0
ob_block12.location = (0.04519, -23.33, -2.715)
ob_block12.lineart.crease_threshold = 0.0
ob_block11.location = (-18.01, -23.33, -2.715)
ob_block11.lineart.crease_threshold = 0.0
ob_block13.location = (18.3, -23.33, -2.715)
ob_block13.lineart.crease_threshold = 0.0
ob_block10.location = (18.3, -35.54, -2.715)
ob_block10.lineart.crease_threshold = 0.0
ob_block07.location = (-18.01, -35.54, -2.715)
ob_block07.lineart.crease_threshold = 0.0
ob_block09.location = (6.243, -35.54, -2.715)
ob_block09.lineart.crease_threshold = 0.0
ob_block08.location = (-5.866, -35.54, -2.715)
ob_block08.lineart.crease_threshold = 0.0
ob_block05.location = (0.04519, -47.62, -2.715)
ob_block05.lineart.crease_threshold = 0.0
ob_block04.location = (-18.01, -47.62, -2.715)
ob_block04.lineart.crease_threshold = 0.0
ob_block06.location = (18.3, -47.62, -2.715)
ob_block06.lineart.crease_threshold = 0.0
ob_block03.location = (18.3, -59.77, -2.715)
ob_block03.lineart.crease_threshold = 0.0
ob_block00.location = (-18.01, -59.77, -2.715)
ob_block00.lineart.crease_threshold = 0.0
ob_block02.location = (6.243, -59.77, -2.715)
ob_block02.lineart.crease_threshold = 0.0
ob_block01.location = (-5.866, -59.77, -2.715)
ob_block01.lineart.crease_threshold = 0.0
ob_trigger02.location = (6.243, -59.77, -2.715)
ob_trigger02.display_type = 'WIRE'
ob_trigger02.lineart.crease_threshold = 0.0
ob_empty.location = (0.1464, -51.42, 3.471)
ob_empty.empty_image_offset = (0.0, 0.0)
ob_empty.lineart.crease_threshold = 0.0
ob_camera.location = (0.4081, -121.6, 76.86)
ob_camera.rotation_euler = (1.341, 0.0, 0.0)
ob_camera.lineart.crease_threshold = 0.0
_c = ob_camera.constraints.new('TRACK_TO'); _c.name = 'AutoTrack'
_c.target = ob_empty
ob_collect_proxy_004.location = (9.023, 62.47, 32.89)
ob_collect_proxy_004.rotation_euler = (0.0, -0.0, 6.283)
ob_collect_proxy_004.lineart.crease_threshold = 0.0
ob_collect_proxy_003.location = (-9.086, 72.11, 32.89)
ob_collect_proxy_003.rotation_euler = (0.0, -0.0, 6.283)
ob_collect_proxy_003.lineart.crease_threshold = 0.0
ob_block_045.location = (0.1508, 71.73, 25.73)
ob_block_045.lineart.crease_threshold = 0.0
ob_block_038.location = (0.03439, -70.64, -4.584)
ob_block_038.lineart.crease_threshold = 0.0
ob_cameravolume.location = (0.1923, 5.152, 17.15)
ob_cameravolume.display_type = 'WIRE'
ob_cameravolume.lineart.crease_threshold = 0.0
ob_worldbb.location = (0.3846, -52.78, 17.11)
ob_worldbb.display_type = 'WIRE'
ob_worldbb.lineart.crease_threshold = 0.0
ob_moving_plat_02.location = (0.0, 44.97, 10.11)
ob_moving_plat_02.lineart.crease_threshold = 0.0
ob_collect_proxy_002.parent = ob_moving_plat_02
ob_collect_proxy_002.matrix_parent_inverse = Matrix(((1.0, 0.0, 0.0, -0.0), (0.0, 1.0, 0.0, -44.97), (0.0, 0.0, 1.0, -12.99), (0.0, 0.0, 0.0, 1.0)))
ob_collect_proxy_002.location = (0.03122, 45.57, 16.9)
ob_collect_proxy_002.rotation_euler = (0.0, -0.0, 6.283)
ob_collect_proxy_002.lineart.crease_threshold = 0.0
ob_moving_plat_01.location = (0.0, 22.0, 23.98)
ob_moving_plat_01.lineart.crease_threshold = 0.0
ob_collect_proxy.parent = ob_moving_plat_01
ob_collect_proxy.matrix_parent_inverse = Matrix(((1.0, 0.0, 0.0, 0.1071), (0.0, 1.0, 0.0, -21.8), (0.0, 0.0, 1.0, 11.18), (0.0, 0.0, 0.0, 1.0)))
ob_collect_proxy.location = (0.0, 21.88, -6.984)
ob_collect_proxy.rotation_euler = (0.0, -0.0, 6.283)
ob_collect_proxy.lineart.crease_threshold = 0.0
ob_collect_proxy_001.location = (-0.2333, -52.67, 1.522)
ob_collect_proxy_001.rotation_euler = (0.0, -0.0, 6.283)
ob_collect_proxy_001.lineart.crease_threshold = 0.0
ob_ball_proxy.location = (0.2653, -70.14, 2.415)
ob_ball_proxy.display_bounds_type = 'SPHERE'
ob_ball_proxy.lineart.crease_threshold = 0.0
ob_light.location = (0.0, 0.0, 80.0)
ob_light.hide_viewport = True
ob_light.lineart.crease_threshold = 0.0
_c = ob_light.constraints.new('TRACK_TO'); _c.name = 'AutoTrack'
ob_goalin.location = (-0.043, 78.16, 37.49)
ob_goalin.lineart.crease_threshold = 0.0
ob_goalout.location = (4.768e-07, 78.06, 37.26)
ob_goalout.rotation_euler = (1.418, 2.532e-16, 1.858e-16)
ob_goalout.lineart.crease_threshold = 0.0

# ---- collection membership
col_collection_1.objects.link(ob_trigger10)
col_collection_1.objects.link(ob_trigger09)
col_collection_1.objects.link(ob_trigger08)
col_collection_1.objects.link(ob_trigger07)
col_collection_1.objects.link(ob_trigger14)
col_collection_1.objects.link(ob_trigger16)
col_collection_1.objects.link(ob_trigger15)
col_collection_1.objects.link(ob_trigger05)
col_collection_1.objects.link(ob_trigger13)
col_collection_1.objects.link(ob_trigger18)
col_collection_1.objects.link(ob_trigger11)
col_collection_1.objects.link(ob_trigger17)
col_collection_1.objects.link(ob_trigger12)
col_collection_1.objects.link(ob_trigger00)
col_collection_1.objects.link(ob_trigger04)
col_collection_1.objects.link(ob_trigger03)
col_collection_1.objects.link(ob_trigger06)
col_collection_1.objects.link(ob_trigger01)
col_collection_1.objects.link(ob_block18)
col_collection_1.objects.link(ob_block17)
col_collection_1.objects.link(ob_block14)
col_collection_1.objects.link(ob_block16)
col_collection_1.objects.link(ob_block15)
col_collection_1.objects.link(ob_block12)
col_collection_1.objects.link(ob_block11)
col_collection_1.objects.link(ob_block13)
col_collection_1.objects.link(ob_block10)
col_collection_1.objects.link(ob_block07)
col_collection_1.objects.link(ob_block09)
col_collection_1.objects.link(ob_block08)
col_collection_1.objects.link(ob_block05)
col_collection_1.objects.link(ob_block04)
col_collection_1.objects.link(ob_block06)
col_collection_1.objects.link(ob_block03)
col_collection_1.objects.link(ob_block00)
col_collection_1.objects.link(ob_block02)
col_collection_1.objects.link(ob_block01)
col_collection_1.objects.link(ob_trigger02)
col_collection_1.objects.link(ob_empty)
col_collection_1.objects.link(ob_camera)
col_collection_1.objects.link(ob_collect_proxy_004)
col_collection_1.objects.link(ob_collect_proxy_003)
col_collection_1.objects.link(ob_block_045)
col_collection_1.objects.link(ob_block_038)
col_collection_1.objects.link(ob_cameravolume)
col_collection_1.objects.link(ob_worldbb)
col_collection_1.objects.link(ob_moving_plat_02)
col_collection_1.objects.link(ob_collect_proxy_002)
col_collection_1.objects.link(ob_moving_plat_01)
col_collection_1.objects.link(ob_collect_proxy)
col_collection_1.objects.link(ob_collect_proxy_001)
col_collection_1.objects.link(ob_ball_proxy)
col_collection_1.objects.link(ob_light)
col_collection_1.objects.link(ob_goalin)
col_collection_1.objects.link(ob_goalout)

# ---- scene / render settings (as saved in the file)
scene.camera = ob_camera
scene.frame_start = 0; scene.frame_end = 300; scene.frame_set(72)
scene.render.engine = 'BLENDER_EEVEE_NEXT'
scene.render.image_settings.color_mode = 'RGB'
scene.render.image_settings.compression = 90
scene.render.resolution_x = 480
scene.render.resolution_y = 320
scene.render.dither_intensity = 0.0
scene.render.bake_margin = 10
scene.render.bake_bias = 0.0
scene.cycles.use_denoising = False
scene.cycles.samples = 10
scene.cycles.sampling_pattern = 'TABULATED_SOBOL'
scene.cycles.light_sampling_threshold = 0.0
scene.cycles.use_adaptive_sampling = False
scene.cycles.use_light_tree = False
scene.cycles.blur_glossy = 0.0
scene.cycles.volume_bounces = 1
scene.cycles.pixel_filter_type = 'GAUSSIAN'
scene.cycles.sample_clamp_indirect = 0.0
scene.view_settings.view_transform = 'Standard'
bpy.context.view_layer.update()

